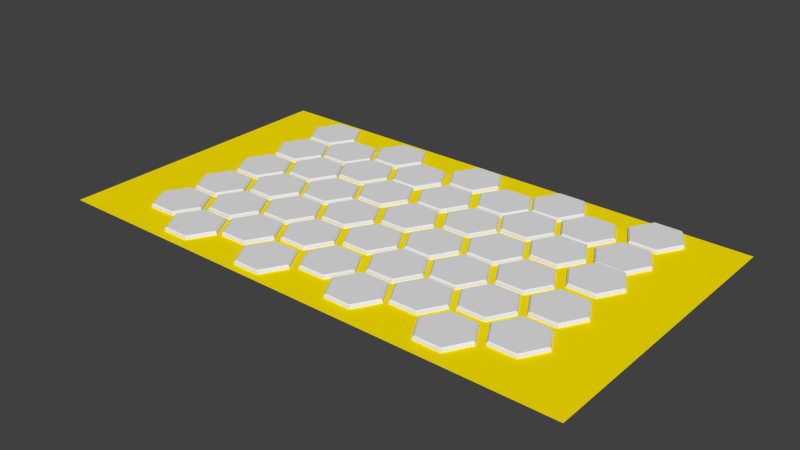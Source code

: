 # Source: Hexagon.blend  (saved by Blender 2.74.0; exported with 4.5.12 LTS)
import bpy
from mathutils import Matrix  # noqa: F401  (used for matrix-valued properties, if any)

bpy.ops.wm.read_factory_settings(use_empty=True)
scene = bpy.context.scene
scene.name = 'Scene'

# ---- collections
col_collection_1 = bpy.data.collections.new('Collection 1'); scene.collection.children.link(col_collection_1)

# ---- materials (node trees are filled in below, after node groups)
mat_material = bpy.data.materials.new('Material')
mat_material.alpha_threshold = 0.0
mat_material.use_transparent_shadow = False
mat_material.diffuse_color = (1.0, 0.8027, 0.0, 1.0)
mat_material.roughness = 0.5

# ---- material node trees

# ---- world
world_world = bpy.data.worlds.new('World'); scene.world = world_world
world_world.color = (0.05088, 0.05088, 0.05088)
world_world.use_sun_shadow = False
world_world.sun_shadow_jitter_overblur = 0.0
world_world.cycles.sampling_method = 'MANUAL'
world_world.cycles.sample_map_resolution = 256

# ---- meshes
me_plane_057 = bpy.data.meshes.new('Plane.057')
me_plane_057.from_pydata([(-1.0, -1.0, 0.0), (1.0, -1.0, 0.0), (-1.0, 1.0, 0.0), (1.0, 1.0, 0.0)], [], [(0, 1, 3, 2)])
me_plane_057.materials.append(mat_material)
me_plane_057.use_remesh_preserve_volume = False
me_plane_057.use_remesh_preserve_attributes = False
me_plane_057.use_mirror_vertex_groups = False
me_plane_057.update()
me_plane_055 = bpy.data.meshes.new('Plane.055')
me_plane_055.from_pydata([(0.75, -1.3, -4.441e-15), (-0.75, -1.3, 4.441e-15), (0.75, 1.3, -4.441e-15), (1.5, -6.845e-15, -8.882e-15), (-0.75, 1.3, 4.441e-15), (-1.5, 6.845e-15, 8.882e-15), (0.75, -1.3, -4.441e-15), (-0.75, -1.3, 4.441e-15), (0.75, 1.3, -4.441e-15), (1.5, -6.845e-15, -8.882e-15), (-0.75, 1.3, 4.441e-15), (-1.5, 6.845e-15, 8.882e-15), (1.406, 4.098e-08, 0.2047), (1.5, 2.588e-08, 0.1231), (0.75, -1.3, 0.1231), (0.7028, -1.218, 0.2047), (-0.75, -1.3, 0.1231), (-0.7028, -1.218, 0.2047), (-1.5, 2.588e-08, 0.1231), (-1.406, 4.843e-08, 0.2047), (0.7028, 1.218, 0.2047), (0.75, 1.3, 0.1231), (-0.7028, 1.218, 0.2047), (-0.75, 1.3, 0.1231)], [], [(0, 3, 2, 4, 5, 1), (6, 7, 11, 10, 8, 9), (9, 8, 21, 13), (8, 10, 23, 21), (7, 6, 14, 16), (10, 11, 18, 23), (11, 7, 16, 18), (15, 12, 20, 22, 19, 17), (12, 15, 14, 13), (16, 14, 15, 17), (18, 16, 17, 19), (13, 21, 20, 12), (22, 20, 21, 23), (19, 22, 23, 18), (6, 9, 13, 14)])
me_plane_055.use_remesh_preserve_volume = False
me_plane_055.use_remesh_preserve_attributes = False
me_plane_055.use_mirror_vertex_groups = False
me_plane_055.update()
me_plane_053 = bpy.data.meshes.new('Plane.053')
me_plane_053.from_pydata([(0.75, -1.3, -4.441e-15), (-0.75, -1.3, 4.441e-15), (0.75, 1.3, -4.441e-15), (1.5, -6.845e-15, -8.882e-15), (-0.75, 1.3, 4.441e-15), (-1.5, 6.845e-15, 8.882e-15), (0.75, -1.3, -4.441e-15), (-0.75, -1.3, 4.441e-15), (0.75, 1.3, -4.441e-15), (1.5, -6.845e-15, -8.882e-15), (-0.75, 1.3, 4.441e-15), (-1.5, 6.845e-15, 8.882e-15), (1.406, 4.098e-08, 0.2047), (1.5, 2.588e-08, 0.1231), (0.75, -1.3, 0.1231), (0.7028, -1.218, 0.2047), (-0.75, -1.3, 0.1231), (-0.7028, -1.218, 0.2047), (-1.5, 2.588e-08, 0.1231), (-1.406, 4.843e-08, 0.2047), (0.7028, 1.218, 0.2047), (0.75, 1.3, 0.1231), (-0.7028, 1.218, 0.2047), (-0.75, 1.3, 0.1231)], [], [(0, 3, 2, 4, 5, 1), (6, 7, 11, 10, 8, 9), (9, 8, 21, 13), (8, 10, 23, 21), (7, 6, 14, 16), (10, 11, 18, 23), (11, 7, 16, 18), (15, 12, 20, 22, 19, 17), (12, 15, 14, 13), (16, 14, 15, 17), (18, 16, 17, 19), (13, 21, 20, 12), (22, 20, 21, 23), (19, 22, 23, 18), (6, 9, 13, 14)])
me_plane_053.use_remesh_preserve_volume = False
me_plane_053.use_remesh_preserve_attributes = False
me_plane_053.use_mirror_vertex_groups = False
me_plane_053.update()
me_plane_052 = bpy.data.meshes.new('Plane.052')
me_plane_052.from_pydata([(0.75, -1.3, -4.441e-15), (-0.75, -1.3, 4.441e-15), (0.75, 1.3, -4.441e-15), (1.5, -6.845e-15, -8.882e-15), (-0.75, 1.3, 4.441e-15), (-1.5, 6.845e-15, 8.882e-15), (0.75, -1.3, -4.441e-15), (-0.75, -1.3, 4.441e-15), (0.75, 1.3, -4.441e-15), (1.5, -6.845e-15, -8.882e-15), (-0.75, 1.3, 4.441e-15), (-1.5, 6.845e-15, 8.882e-15), (1.406, 4.098e-08, 0.2047), (1.5, 2.588e-08, 0.1231), (0.75, -1.3, 0.1231), (0.7028, -1.218, 0.2047), (-0.75, -1.3, 0.1231), (-0.7028, -1.218, 0.2047), (-1.5, 2.588e-08, 0.1231), (-1.406, 4.843e-08, 0.2047), (0.7028, 1.218, 0.2047), (0.75, 1.3, 0.1231), (-0.7028, 1.218, 0.2047), (-0.75, 1.3, 0.1231)], [], [(0, 3, 2, 4, 5, 1), (6, 7, 11, 10, 8, 9), (9, 8, 21, 13), (8, 10, 23, 21), (7, 6, 14, 16), (10, 11, 18, 23), (11, 7, 16, 18), (15, 12, 20, 22, 19, 17), (12, 15, 14, 13), (16, 14, 15, 17), (18, 16, 17, 19), (13, 21, 20, 12), (22, 20, 21, 23), (19, 22, 23, 18), (6, 9, 13, 14)])
me_plane_052.use_remesh_preserve_volume = False
me_plane_052.use_remesh_preserve_attributes = False
me_plane_052.use_mirror_vertex_groups = False
me_plane_052.update()
me_plane_051 = bpy.data.meshes.new('Plane.051')
me_plane_051.from_pydata([(0.75, -1.3, -4.441e-15), (-0.75, -1.3, 4.441e-15), (0.75, 1.3, -4.441e-15), (1.5, -6.845e-15, -8.882e-15), (-0.75, 1.3, 4.441e-15), (-1.5, 6.845e-15, 8.882e-15), (0.75, -1.3, -4.441e-15), (-0.75, -1.3, 4.441e-15), (0.75, 1.3, -4.441e-15), (1.5, -6.845e-15, -8.882e-15), (-0.75, 1.3, 4.441e-15), (-1.5, 6.845e-15, 8.882e-15), (1.406, 4.098e-08, 0.2047), (1.5, 2.588e-08, 0.1231), (0.75, -1.3, 0.1231), (0.7028, -1.218, 0.2047), (-0.75, -1.3, 0.1231), (-0.7028, -1.218, 0.2047), (-1.5, 2.588e-08, 0.1231), (-1.406, 4.843e-08, 0.2047), (0.7028, 1.218, 0.2047), (0.75, 1.3, 0.1231), (-0.7028, 1.218, 0.2047), (-0.75, 1.3, 0.1231)], [], [(0, 3, 2, 4, 5, 1), (6, 7, 11, 10, 8, 9), (9, 8, 21, 13), (8, 10, 23, 21), (7, 6, 14, 16), (10, 11, 18, 23), (11, 7, 16, 18), (15, 12, 20, 22, 19, 17), (12, 15, 14, 13), (16, 14, 15, 17), (18, 16, 17, 19), (13, 21, 20, 12), (22, 20, 21, 23), (19, 22, 23, 18), (6, 9, 13, 14)])
me_plane_051.use_remesh_preserve_volume = False
me_plane_051.use_remesh_preserve_attributes = False
me_plane_051.use_mirror_vertex_groups = False
me_plane_051.update()
me_plane_050 = bpy.data.meshes.new('Plane.050')
me_plane_050.from_pydata([(0.75, -1.3, -4.441e-15), (-0.75, -1.3, 4.441e-15), (0.75, 1.3, -4.441e-15), (1.5, -6.845e-15, -8.882e-15), (-0.75, 1.3, 4.441e-15), (-1.5, 6.845e-15, 8.882e-15), (0.75, -1.3, -4.441e-15), (-0.75, -1.3, 4.441e-15), (0.75, 1.3, -4.441e-15), (1.5, -6.845e-15, -8.882e-15), (-0.75, 1.3, 4.441e-15), (-1.5, 6.845e-15, 8.882e-15), (1.406, 4.098e-08, 0.2047), (1.5, 2.588e-08, 0.1231), (0.75, -1.3, 0.1231), (0.7028, -1.218, 0.2047), (-0.75, -1.3, 0.1231), (-0.7028, -1.218, 0.2047), (-1.5, 2.588e-08, 0.1231), (-1.406, 4.843e-08, 0.2047), (0.7028, 1.218, 0.2047), (0.75, 1.3, 0.1231), (-0.7028, 1.218, 0.2047), (-0.75, 1.3, 0.1231)], [], [(0, 3, 2, 4, 5, 1), (6, 7, 11, 10, 8, 9), (9, 8, 21, 13), (8, 10, 23, 21), (7, 6, 14, 16), (10, 11, 18, 23), (11, 7, 16, 18), (15, 12, 20, 22, 19, 17), (12, 15, 14, 13), (16, 14, 15, 17), (18, 16, 17, 19), (13, 21, 20, 12), (22, 20, 21, 23), (19, 22, 23, 18), (6, 9, 13, 14)])
me_plane_050.use_remesh_preserve_volume = False
me_plane_050.use_remesh_preserve_attributes = False
me_plane_050.use_mirror_vertex_groups = False
me_plane_050.update()
me_plane_048 = bpy.data.meshes.new('Plane.048')
me_plane_048.from_pydata([(0.75, -1.3, -4.441e-15), (-0.75, -1.3, 4.441e-15), (0.75, 1.3, -4.441e-15), (1.5, -6.845e-15, -8.882e-15), (-0.75, 1.3, 4.441e-15), (-1.5, 6.845e-15, 8.882e-15), (0.75, -1.3, -4.441e-15), (-0.75, -1.3, 4.441e-15), (0.75, 1.3, -4.441e-15), (1.5, -6.845e-15, -8.882e-15), (-0.75, 1.3, 4.441e-15), (-1.5, 6.845e-15, 8.882e-15), (1.406, 4.098e-08, 0.2047), (1.5, 2.588e-08, 0.1231), (0.75, -1.3, 0.1231), (0.7028, -1.218, 0.2047), (-0.75, -1.3, 0.1231), (-0.7028, -1.218, 0.2047), (-1.5, 2.588e-08, 0.1231), (-1.406, 4.843e-08, 0.2047), (0.7028, 1.218, 0.2047), (0.75, 1.3, 0.1231), (-0.7028, 1.218, 0.2047), (-0.75, 1.3, 0.1231)], [], [(0, 3, 2, 4, 5, 1), (6, 7, 11, 10, 8, 9), (9, 8, 21, 13), (8, 10, 23, 21), (7, 6, 14, 16), (10, 11, 18, 23), (11, 7, 16, 18), (15, 12, 20, 22, 19, 17), (12, 15, 14, 13), (16, 14, 15, 17), (18, 16, 17, 19), (13, 21, 20, 12), (22, 20, 21, 23), (19, 22, 23, 18), (6, 9, 13, 14)])
me_plane_048.use_remesh_preserve_volume = False
me_plane_048.use_remesh_preserve_attributes = False
me_plane_048.use_mirror_vertex_groups = False
me_plane_048.update()
me_plane_047 = bpy.data.meshes.new('Plane.047')
me_plane_047.from_pydata([(0.75, -1.3, -4.441e-15), (-0.75, -1.3, 4.441e-15), (0.75, 1.3, -4.441e-15), (1.5, -6.845e-15, -8.882e-15), (-0.75, 1.3, 4.441e-15), (-1.5, 6.845e-15, 8.882e-15), (0.75, -1.3, -4.441e-15), (-0.75, -1.3, 4.441e-15), (0.75, 1.3, -4.441e-15), (1.5, -6.845e-15, -8.882e-15), (-0.75, 1.3, 4.441e-15), (-1.5, 6.845e-15, 8.882e-15), (1.406, 4.098e-08, 0.2047), (1.5, 2.588e-08, 0.1231), (0.75, -1.3, 0.1231), (0.7028, -1.218, 0.2047), (-0.75, -1.3, 0.1231), (-0.7028, -1.218, 0.2047), (-1.5, 2.588e-08, 0.1231), (-1.406, 4.843e-08, 0.2047), (0.7028, 1.218, 0.2047), (0.75, 1.3, 0.1231), (-0.7028, 1.218, 0.2047), (-0.75, 1.3, 0.1231)], [], [(0, 3, 2, 4, 5, 1), (6, 7, 11, 10, 8, 9), (9, 8, 21, 13), (8, 10, 23, 21), (7, 6, 14, 16), (10, 11, 18, 23), (11, 7, 16, 18), (15, 12, 20, 22, 19, 17), (12, 15, 14, 13), (16, 14, 15, 17), (18, 16, 17, 19), (13, 21, 20, 12), (22, 20, 21, 23), (19, 22, 23, 18), (6, 9, 13, 14)])
me_plane_047.use_remesh_preserve_volume = False
me_plane_047.use_remesh_preserve_attributes = False
me_plane_047.use_mirror_vertex_groups = False
me_plane_047.update()
me_plane_046 = bpy.data.meshes.new('Plane.046')
me_plane_046.from_pydata([(0.75, -1.3, -4.441e-15), (-0.75, -1.3, 4.441e-15), (0.75, 1.3, -4.441e-15), (1.5, -6.845e-15, -8.882e-15), (-0.75, 1.3, 4.441e-15), (-1.5, 6.845e-15, 8.882e-15), (0.75, -1.3, -4.441e-15), (-0.75, -1.3, 4.441e-15), (0.75, 1.3, -4.441e-15), (1.5, -6.845e-15, -8.882e-15), (-0.75, 1.3, 4.441e-15), (-1.5, 6.845e-15, 8.882e-15), (1.406, 4.098e-08, 0.2047), (1.5, 2.588e-08, 0.1231), (0.75, -1.3, 0.1231), (0.7028, -1.218, 0.2047), (-0.75, -1.3, 0.1231), (-0.7028, -1.218, 0.2047), (-1.5, 2.588e-08, 0.1231), (-1.406, 4.843e-08, 0.2047), (0.7028, 1.218, 0.2047), (0.75, 1.3, 0.1231), (-0.7028, 1.218, 0.2047), (-0.75, 1.3, 0.1231)], [], [(0, 3, 2, 4, 5, 1), (6, 7, 11, 10, 8, 9), (9, 8, 21, 13), (8, 10, 23, 21), (7, 6, 14, 16), (10, 11, 18, 23), (11, 7, 16, 18), (15, 12, 20, 22, 19, 17), (12, 15, 14, 13), (16, 14, 15, 17), (18, 16, 17, 19), (13, 21, 20, 12), (22, 20, 21, 23), (19, 22, 23, 18), (6, 9, 13, 14)])
me_plane_046.use_remesh_preserve_volume = False
me_plane_046.use_remesh_preserve_attributes = False
me_plane_046.use_mirror_vertex_groups = False
me_plane_046.update()
me_plane_045 = bpy.data.meshes.new('Plane.045')
me_plane_045.from_pydata([(0.75, -1.3, -4.441e-15), (-0.75, -1.3, 4.441e-15), (0.75, 1.3, -4.441e-15), (1.5, -6.845e-15, -8.882e-15), (-0.75, 1.3, 4.441e-15), (-1.5, 6.845e-15, 8.882e-15), (0.75, -1.3, -4.441e-15), (-0.75, -1.3, 4.441e-15), (0.75, 1.3, -4.441e-15), (1.5, -6.845e-15, -8.882e-15), (-0.75, 1.3, 4.441e-15), (-1.5, 6.845e-15, 8.882e-15), (1.406, 4.098e-08, 0.2047), (1.5, 2.588e-08, 0.1231), (0.75, -1.3, 0.1231), (0.7028, -1.218, 0.2047), (-0.75, -1.3, 0.1231), (-0.7028, -1.218, 0.2047), (-1.5, 2.588e-08, 0.1231), (-1.406, 4.843e-08, 0.2047), (0.7028, 1.218, 0.2047), (0.75, 1.3, 0.1231), (-0.7028, 1.218, 0.2047), (-0.75, 1.3, 0.1231)], [], [(0, 3, 2, 4, 5, 1), (6, 7, 11, 10, 8, 9), (9, 8, 21, 13), (8, 10, 23, 21), (7, 6, 14, 16), (10, 11, 18, 23), (11, 7, 16, 18), (15, 12, 20, 22, 19, 17), (12, 15, 14, 13), (16, 14, 15, 17), (18, 16, 17, 19), (13, 21, 20, 12), (22, 20, 21, 23), (19, 22, 23, 18), (6, 9, 13, 14)])
me_plane_045.use_remesh_preserve_volume = False
me_plane_045.use_remesh_preserve_attributes = False
me_plane_045.use_mirror_vertex_groups = False
me_plane_045.update()
me_plane_044 = bpy.data.meshes.new('Plane.044')
me_plane_044.from_pydata([(0.75, -1.3, -4.441e-15), (-0.75, -1.3, 4.441e-15), (0.75, 1.3, -4.441e-15), (1.5, -6.845e-15, -8.882e-15), (-0.75, 1.3, 4.441e-15), (-1.5, 6.845e-15, 8.882e-15), (0.75, -1.3, -4.441e-15), (-0.75, -1.3, 4.441e-15), (0.75, 1.3, -4.441e-15), (1.5, -6.845e-15, -8.882e-15), (-0.75, 1.3, 4.441e-15), (-1.5, 6.845e-15, 8.882e-15), (1.406, 4.098e-08, 0.2047), (1.5, 2.588e-08, 0.1231), (0.75, -1.3, 0.1231), (0.7028, -1.218, 0.2047), (-0.75, -1.3, 0.1231), (-0.7028, -1.218, 0.2047), (-1.5, 2.588e-08, 0.1231), (-1.406, 4.843e-08, 0.2047), (0.7028, 1.218, 0.2047), (0.75, 1.3, 0.1231), (-0.7028, 1.218, 0.2047), (-0.75, 1.3, 0.1231)], [], [(0, 3, 2, 4, 5, 1), (6, 7, 11, 10, 8, 9), (9, 8, 21, 13), (8, 10, 23, 21), (7, 6, 14, 16), (10, 11, 18, 23), (11, 7, 16, 18), (15, 12, 20, 22, 19, 17), (12, 15, 14, 13), (16, 14, 15, 17), (18, 16, 17, 19), (13, 21, 20, 12), (22, 20, 21, 23), (19, 22, 23, 18), (6, 9, 13, 14)])
me_plane_044.use_remesh_preserve_volume = False
me_plane_044.use_remesh_preserve_attributes = False
me_plane_044.use_mirror_vertex_groups = False
me_plane_044.update()
me_plane_043 = bpy.data.meshes.new('Plane.043')
me_plane_043.from_pydata([(0.75, -1.3, -4.441e-15), (-0.75, -1.3, 4.441e-15), (0.75, 1.3, -4.441e-15), (1.5, -6.845e-15, -8.882e-15), (-0.75, 1.3, 4.441e-15), (-1.5, 6.845e-15, 8.882e-15), (0.75, -1.3, -4.441e-15), (-0.75, -1.3, 4.441e-15), (0.75, 1.3, -4.441e-15), (1.5, -6.845e-15, -8.882e-15), (-0.75, 1.3, 4.441e-15), (-1.5, 6.845e-15, 8.882e-15), (1.406, 4.098e-08, 0.2047), (1.5, 2.588e-08, 0.1231), (0.75, -1.3, 0.1231), (0.7028, -1.218, 0.2047), (-0.75, -1.3, 0.1231), (-0.7028, -1.218, 0.2047), (-1.5, 2.588e-08, 0.1231), (-1.406, 4.843e-08, 0.2047), (0.7028, 1.218, 0.2047), (0.75, 1.3, 0.1231), (-0.7028, 1.218, 0.2047), (-0.75, 1.3, 0.1231)], [], [(0, 3, 2, 4, 5, 1), (6, 7, 11, 10, 8, 9), (9, 8, 21, 13), (8, 10, 23, 21), (7, 6, 14, 16), (10, 11, 18, 23), (11, 7, 16, 18), (15, 12, 20, 22, 19, 17), (12, 15, 14, 13), (16, 14, 15, 17), (18, 16, 17, 19), (13, 21, 20, 12), (22, 20, 21, 23), (19, 22, 23, 18), (6, 9, 13, 14)])
me_plane_043.use_remesh_preserve_volume = False
me_plane_043.use_remesh_preserve_attributes = False
me_plane_043.use_mirror_vertex_groups = False
me_plane_043.update()
me_plane_042 = bpy.data.meshes.new('Plane.042')
me_plane_042.from_pydata([(0.75, -1.3, -4.441e-15), (-0.75, -1.3, 4.441e-15), (0.75, 1.3, -4.441e-15), (1.5, -6.845e-15, -8.882e-15), (-0.75, 1.3, 4.441e-15), (-1.5, 6.845e-15, 8.882e-15), (0.75, -1.3, -4.441e-15), (-0.75, -1.3, 4.441e-15), (0.75, 1.3, -4.441e-15), (1.5, -6.845e-15, -8.882e-15), (-0.75, 1.3, 4.441e-15), (-1.5, 6.845e-15, 8.882e-15), (1.406, 4.098e-08, 0.2047), (1.5, 2.588e-08, 0.1231), (0.75, -1.3, 0.1231), (0.7028, -1.218, 0.2047), (-0.75, -1.3, 0.1231), (-0.7028, -1.218, 0.2047), (-1.5, 2.588e-08, 0.1231), (-1.406, 4.843e-08, 0.2047), (0.7028, 1.218, 0.2047), (0.75, 1.3, 0.1231), (-0.7028, 1.218, 0.2047), (-0.75, 1.3, 0.1231)], [], [(0, 3, 2, 4, 5, 1), (6, 7, 11, 10, 8, 9), (9, 8, 21, 13), (8, 10, 23, 21), (7, 6, 14, 16), (10, 11, 18, 23), (11, 7, 16, 18), (15, 12, 20, 22, 19, 17), (12, 15, 14, 13), (16, 14, 15, 17), (18, 16, 17, 19), (13, 21, 20, 12), (22, 20, 21, 23), (19, 22, 23, 18), (6, 9, 13, 14)])
me_plane_042.use_remesh_preserve_volume = False
me_plane_042.use_remesh_preserve_attributes = False
me_plane_042.use_mirror_vertex_groups = False
me_plane_042.update()
me_plane_041 = bpy.data.meshes.new('Plane.041')
me_plane_041.from_pydata([(0.75, -1.3, -4.441e-15), (-0.75, -1.3, 4.441e-15), (0.75, 1.3, -4.441e-15), (1.5, -6.845e-15, -8.882e-15), (-0.75, 1.3, 4.441e-15), (-1.5, 6.845e-15, 8.882e-15), (0.75, -1.3, -4.441e-15), (-0.75, -1.3, 4.441e-15), (0.75, 1.3, -4.441e-15), (1.5, -6.845e-15, -8.882e-15), (-0.75, 1.3, 4.441e-15), (-1.5, 6.845e-15, 8.882e-15), (1.406, 4.098e-08, 0.2047), (1.5, 2.588e-08, 0.1231), (0.75, -1.3, 0.1231), (0.7028, -1.218, 0.2047), (-0.75, -1.3, 0.1231), (-0.7028, -1.218, 0.2047), (-1.5, 2.588e-08, 0.1231), (-1.406, 4.843e-08, 0.2047), (0.7028, 1.218, 0.2047), (0.75, 1.3, 0.1231), (-0.7028, 1.218, 0.2047), (-0.75, 1.3, 0.1231)], [], [(0, 3, 2, 4, 5, 1), (6, 7, 11, 10, 8, 9), (9, 8, 21, 13), (8, 10, 23, 21), (7, 6, 14, 16), (10, 11, 18, 23), (11, 7, 16, 18), (15, 12, 20, 22, 19, 17), (12, 15, 14, 13), (16, 14, 15, 17), (18, 16, 17, 19), (13, 21, 20, 12), (22, 20, 21, 23), (19, 22, 23, 18), (6, 9, 13, 14)])
me_plane_041.use_remesh_preserve_volume = False
me_plane_041.use_remesh_preserve_attributes = False
me_plane_041.use_mirror_vertex_groups = False
me_plane_041.update()
me_plane_039 = bpy.data.meshes.new('Plane.039')
me_plane_039.from_pydata([(0.75, -1.3, -4.441e-15), (-0.75, -1.3, 4.441e-15), (0.75, 1.3, -4.441e-15), (1.5, -6.845e-15, -8.882e-15), (-0.75, 1.3, 4.441e-15), (-1.5, 6.845e-15, 8.882e-15), (0.75, -1.3, -4.441e-15), (-0.75, -1.3, 4.441e-15), (0.75, 1.3, -4.441e-15), (1.5, -6.845e-15, -8.882e-15), (-0.75, 1.3, 4.441e-15), (-1.5, 6.845e-15, 8.882e-15), (1.406, 4.098e-08, 0.2047), (1.5, 2.588e-08, 0.1231), (0.75, -1.3, 0.1231), (0.7028, -1.218, 0.2047), (-0.75, -1.3, 0.1231), (-0.7028, -1.218, 0.2047), (-1.5, 2.588e-08, 0.1231), (-1.406, 4.843e-08, 0.2047), (0.7028, 1.218, 0.2047), (0.75, 1.3, 0.1231), (-0.7028, 1.218, 0.2047), (-0.75, 1.3, 0.1231)], [], [(0, 3, 2, 4, 5, 1), (6, 7, 11, 10, 8, 9), (9, 8, 21, 13), (8, 10, 23, 21), (7, 6, 14, 16), (10, 11, 18, 23), (11, 7, 16, 18), (15, 12, 20, 22, 19, 17), (12, 15, 14, 13), (16, 14, 15, 17), (18, 16, 17, 19), (13, 21, 20, 12), (22, 20, 21, 23), (19, 22, 23, 18), (6, 9, 13, 14)])
me_plane_039.use_remesh_preserve_volume = False
me_plane_039.use_remesh_preserve_attributes = False
me_plane_039.use_mirror_vertex_groups = False
me_plane_039.update()
me_plane_038 = bpy.data.meshes.new('Plane.038')
me_plane_038.from_pydata([(0.75, -1.3, -4.441e-15), (-0.75, -1.3, 4.441e-15), (0.75, 1.3, -4.441e-15), (1.5, -6.845e-15, -8.882e-15), (-0.75, 1.3, 4.441e-15), (-1.5, 6.845e-15, 8.882e-15), (0.75, -1.3, -4.441e-15), (-0.75, -1.3, 4.441e-15), (0.75, 1.3, -4.441e-15), (1.5, -6.845e-15, -8.882e-15), (-0.75, 1.3, 4.441e-15), (-1.5, 6.845e-15, 8.882e-15), (1.406, 4.098e-08, 0.2047), (1.5, 2.588e-08, 0.1231), (0.75, -1.3, 0.1231), (0.7028, -1.218, 0.2047), (-0.75, -1.3, 0.1231), (-0.7028, -1.218, 0.2047), (-1.5, 2.588e-08, 0.1231), (-1.406, 4.843e-08, 0.2047), (0.7028, 1.218, 0.2047), (0.75, 1.3, 0.1231), (-0.7028, 1.218, 0.2047), (-0.75, 1.3, 0.1231)], [], [(0, 3, 2, 4, 5, 1), (6, 7, 11, 10, 8, 9), (9, 8, 21, 13), (8, 10, 23, 21), (7, 6, 14, 16), (10, 11, 18, 23), (11, 7, 16, 18), (15, 12, 20, 22, 19, 17), (12, 15, 14, 13), (16, 14, 15, 17), (18, 16, 17, 19), (13, 21, 20, 12), (22, 20, 21, 23), (19, 22, 23, 18), (6, 9, 13, 14)])
me_plane_038.use_remesh_preserve_volume = False
me_plane_038.use_remesh_preserve_attributes = False
me_plane_038.use_mirror_vertex_groups = False
me_plane_038.update()
me_plane_037 = bpy.data.meshes.new('Plane.037')
me_plane_037.from_pydata([(0.75, -1.3, -4.441e-15), (-0.75, -1.3, 4.441e-15), (0.75, 1.3, -4.441e-15), (1.5, -6.845e-15, -8.882e-15), (-0.75, 1.3, 4.441e-15), (-1.5, 6.845e-15, 8.882e-15), (0.75, -1.3, -4.441e-15), (-0.75, -1.3, 4.441e-15), (0.75, 1.3, -4.441e-15), (1.5, -6.845e-15, -8.882e-15), (-0.75, 1.3, 4.441e-15), (-1.5, 6.845e-15, 8.882e-15), (1.406, 4.098e-08, 0.2047), (1.5, 2.588e-08, 0.1231), (0.75, -1.3, 0.1231), (0.7028, -1.218, 0.2047), (-0.75, -1.3, 0.1231), (-0.7028, -1.218, 0.2047), (-1.5, 2.588e-08, 0.1231), (-1.406, 4.843e-08, 0.2047), (0.7028, 1.218, 0.2047), (0.75, 1.3, 0.1231), (-0.7028, 1.218, 0.2047), (-0.75, 1.3, 0.1231)], [], [(0, 3, 2, 4, 5, 1), (6, 7, 11, 10, 8, 9), (9, 8, 21, 13), (8, 10, 23, 21), (7, 6, 14, 16), (10, 11, 18, 23), (11, 7, 16, 18), (15, 12, 20, 22, 19, 17), (12, 15, 14, 13), (16, 14, 15, 17), (18, 16, 17, 19), (13, 21, 20, 12), (22, 20, 21, 23), (19, 22, 23, 18), (6, 9, 13, 14)])
me_plane_037.use_remesh_preserve_volume = False
me_plane_037.use_remesh_preserve_attributes = False
me_plane_037.use_mirror_vertex_groups = False
me_plane_037.update()
me_plane_036 = bpy.data.meshes.new('Plane.036')
me_plane_036.from_pydata([(0.75, -1.3, -4.441e-15), (-0.75, -1.3, 4.441e-15), (0.75, 1.3, -4.441e-15), (1.5, -6.845e-15, -8.882e-15), (-0.75, 1.3, 4.441e-15), (-1.5, 6.845e-15, 8.882e-15), (0.75, -1.3, -4.441e-15), (-0.75, -1.3, 4.441e-15), (0.75, 1.3, -4.441e-15), (1.5, -6.845e-15, -8.882e-15), (-0.75, 1.3, 4.441e-15), (-1.5, 6.845e-15, 8.882e-15), (1.406, 4.098e-08, 0.2047), (1.5, 2.588e-08, 0.1231), (0.75, -1.3, 0.1231), (0.7028, -1.218, 0.2047), (-0.75, -1.3, 0.1231), (-0.7028, -1.218, 0.2047), (-1.5, 2.588e-08, 0.1231), (-1.406, 4.843e-08, 0.2047), (0.7028, 1.218, 0.2047), (0.75, 1.3, 0.1231), (-0.7028, 1.218, 0.2047), (-0.75, 1.3, 0.1231)], [], [(0, 3, 2, 4, 5, 1), (6, 7, 11, 10, 8, 9), (9, 8, 21, 13), (8, 10, 23, 21), (7, 6, 14, 16), (10, 11, 18, 23), (11, 7, 16, 18), (15, 12, 20, 22, 19, 17), (12, 15, 14, 13), (16, 14, 15, 17), (18, 16, 17, 19), (13, 21, 20, 12), (22, 20, 21, 23), (19, 22, 23, 18), (6, 9, 13, 14)])
me_plane_036.use_remesh_preserve_volume = False
me_plane_036.use_remesh_preserve_attributes = False
me_plane_036.use_mirror_vertex_groups = False
me_plane_036.update()
me_plane_034 = bpy.data.meshes.new('Plane.034')
me_plane_034.from_pydata([(0.75, -1.3, -4.441e-15), (-0.75, -1.3, 4.441e-15), (0.75, 1.3, -4.441e-15), (1.5, -6.845e-15, -8.882e-15), (-0.75, 1.3, 4.441e-15), (-1.5, 6.845e-15, 8.882e-15), (0.75, -1.3, -4.441e-15), (-0.75, -1.3, 4.441e-15), (0.75, 1.3, -4.441e-15), (1.5, -6.845e-15, -8.882e-15), (-0.75, 1.3, 4.441e-15), (-1.5, 6.845e-15, 8.882e-15), (1.406, 4.098e-08, 0.2047), (1.5, 2.588e-08, 0.1231), (0.75, -1.3, 0.1231), (0.7028, -1.218, 0.2047), (-0.75, -1.3, 0.1231), (-0.7028, -1.218, 0.2047), (-1.5, 2.588e-08, 0.1231), (-1.406, 4.843e-08, 0.2047), (0.7028, 1.218, 0.2047), (0.75, 1.3, 0.1231), (-0.7028, 1.218, 0.2047), (-0.75, 1.3, 0.1231)], [], [(0, 3, 2, 4, 5, 1), (6, 7, 11, 10, 8, 9), (9, 8, 21, 13), (8, 10, 23, 21), (7, 6, 14, 16), (10, 11, 18, 23), (11, 7, 16, 18), (15, 12, 20, 22, 19, 17), (12, 15, 14, 13), (16, 14, 15, 17), (18, 16, 17, 19), (13, 21, 20, 12), (22, 20, 21, 23), (19, 22, 23, 18), (6, 9, 13, 14)])
me_plane_034.use_remesh_preserve_volume = False
me_plane_034.use_remesh_preserve_attributes = False
me_plane_034.use_mirror_vertex_groups = False
me_plane_034.update()
me_plane_031 = bpy.data.meshes.new('Plane.031')
me_plane_031.from_pydata([(0.75, -1.3, -4.441e-15), (-0.75, -1.3, 4.441e-15), (0.75, 1.3, -4.441e-15), (1.5, -6.845e-15, -8.882e-15), (-0.75, 1.3, 4.441e-15), (-1.5, 6.845e-15, 8.882e-15), (0.75, -1.3, -4.441e-15), (-0.75, -1.3, 4.441e-15), (0.75, 1.3, -4.441e-15), (1.5, -6.845e-15, -8.882e-15), (-0.75, 1.3, 4.441e-15), (-1.5, 6.845e-15, 8.882e-15), (1.406, 4.098e-08, 0.2047), (1.5, 2.588e-08, 0.1231), (0.75, -1.3, 0.1231), (0.7028, -1.218, 0.2047), (-0.75, -1.3, 0.1231), (-0.7028, -1.218, 0.2047), (-1.5, 2.588e-08, 0.1231), (-1.406, 4.843e-08, 0.2047), (0.7028, 1.218, 0.2047), (0.75, 1.3, 0.1231), (-0.7028, 1.218, 0.2047), (-0.75, 1.3, 0.1231)], [], [(0, 3, 2, 4, 5, 1), (6, 7, 11, 10, 8, 9), (9, 8, 21, 13), (8, 10, 23, 21), (7, 6, 14, 16), (10, 11, 18, 23), (11, 7, 16, 18), (15, 12, 20, 22, 19, 17), (12, 15, 14, 13), (16, 14, 15, 17), (18, 16, 17, 19), (13, 21, 20, 12), (22, 20, 21, 23), (19, 22, 23, 18), (6, 9, 13, 14)])
me_plane_031.use_remesh_preserve_volume = False
me_plane_031.use_remesh_preserve_attributes = False
me_plane_031.use_mirror_vertex_groups = False
me_plane_031.update()
me_plane_030 = bpy.data.meshes.new('Plane.030')
me_plane_030.from_pydata([(0.75, -1.3, -4.441e-15), (-0.75, -1.3, 4.441e-15), (0.75, 1.3, -4.441e-15), (1.5, -6.845e-15, -8.882e-15), (-0.75, 1.3, 4.441e-15), (-1.5, 6.845e-15, 8.882e-15), (0.75, -1.3, -4.441e-15), (-0.75, -1.3, 4.441e-15), (0.75, 1.3, -4.441e-15), (1.5, -6.845e-15, -8.882e-15), (-0.75, 1.3, 4.441e-15), (-1.5, 6.845e-15, 8.882e-15), (1.406, 4.098e-08, 0.2047), (1.5, 2.588e-08, 0.1231), (0.75, -1.3, 0.1231), (0.7028, -1.218, 0.2047), (-0.75, -1.3, 0.1231), (-0.7028, -1.218, 0.2047), (-1.5, 2.588e-08, 0.1231), (-1.406, 4.843e-08, 0.2047), (0.7028, 1.218, 0.2047), (0.75, 1.3, 0.1231), (-0.7028, 1.218, 0.2047), (-0.75, 1.3, 0.1231)], [], [(0, 3, 2, 4, 5, 1), (6, 7, 11, 10, 8, 9), (9, 8, 21, 13), (8, 10, 23, 21), (7, 6, 14, 16), (10, 11, 18, 23), (11, 7, 16, 18), (15, 12, 20, 22, 19, 17), (12, 15, 14, 13), (16, 14, 15, 17), (18, 16, 17, 19), (13, 21, 20, 12), (22, 20, 21, 23), (19, 22, 23, 18), (6, 9, 13, 14)])
me_plane_030.use_remesh_preserve_volume = False
me_plane_030.use_remesh_preserve_attributes = False
me_plane_030.use_mirror_vertex_groups = False
me_plane_030.update()
me_plane_029 = bpy.data.meshes.new('Plane.029')
me_plane_029.from_pydata([(0.75, -1.3, -4.441e-15), (-0.75, -1.3, 4.441e-15), (0.75, 1.3, -4.441e-15), (1.5, -6.845e-15, -8.882e-15), (-0.75, 1.3, 4.441e-15), (-1.5, 6.845e-15, 8.882e-15), (0.75, -1.3, -4.441e-15), (-0.75, -1.3, 4.441e-15), (0.75, 1.3, -4.441e-15), (1.5, -6.845e-15, -8.882e-15), (-0.75, 1.3, 4.441e-15), (-1.5, 6.845e-15, 8.882e-15), (1.406, 4.098e-08, 0.2047), (1.5, 2.588e-08, 0.1231), (0.75, -1.3, 0.1231), (0.7028, -1.218, 0.2047), (-0.75, -1.3, 0.1231), (-0.7028, -1.218, 0.2047), (-1.5, 2.588e-08, 0.1231), (-1.406, 4.843e-08, 0.2047), (0.7028, 1.218, 0.2047), (0.75, 1.3, 0.1231), (-0.7028, 1.218, 0.2047), (-0.75, 1.3, 0.1231)], [], [(0, 3, 2, 4, 5, 1), (6, 7, 11, 10, 8, 9), (9, 8, 21, 13), (8, 10, 23, 21), (7, 6, 14, 16), (10, 11, 18, 23), (11, 7, 16, 18), (15, 12, 20, 22, 19, 17), (12, 15, 14, 13), (16, 14, 15, 17), (18, 16, 17, 19), (13, 21, 20, 12), (22, 20, 21, 23), (19, 22, 23, 18), (6, 9, 13, 14)])
me_plane_029.use_remesh_preserve_volume = False
me_plane_029.use_remesh_preserve_attributes = False
me_plane_029.use_mirror_vertex_groups = False
me_plane_029.update()
me_plane_028 = bpy.data.meshes.new('Plane.028')
me_plane_028.from_pydata([(0.75, -1.3, -4.441e-15), (-0.75, -1.3, 4.441e-15), (0.75, 1.3, -4.441e-15), (1.5, -6.845e-15, -8.882e-15), (-0.75, 1.3, 4.441e-15), (-1.5, 6.845e-15, 8.882e-15), (0.75, -1.3, -4.441e-15), (-0.75, -1.3, 4.441e-15), (0.75, 1.3, -4.441e-15), (1.5, -6.845e-15, -8.882e-15), (-0.75, 1.3, 4.441e-15), (-1.5, 6.845e-15, 8.882e-15), (1.406, 4.098e-08, 0.2047), (1.5, 2.588e-08, 0.1231), (0.75, -1.3, 0.1231), (0.7028, -1.218, 0.2047), (-0.75, -1.3, 0.1231), (-0.7028, -1.218, 0.2047), (-1.5, 2.588e-08, 0.1231), (-1.406, 4.843e-08, 0.2047), (0.7028, 1.218, 0.2047), (0.75, 1.3, 0.1231), (-0.7028, 1.218, 0.2047), (-0.75, 1.3, 0.1231)], [], [(0, 3, 2, 4, 5, 1), (6, 7, 11, 10, 8, 9), (9, 8, 21, 13), (8, 10, 23, 21), (7, 6, 14, 16), (10, 11, 18, 23), (11, 7, 16, 18), (15, 12, 20, 22, 19, 17), (12, 15, 14, 13), (16, 14, 15, 17), (18, 16, 17, 19), (13, 21, 20, 12), (22, 20, 21, 23), (19, 22, 23, 18), (6, 9, 13, 14)])
me_plane_028.use_remesh_preserve_volume = False
me_plane_028.use_remesh_preserve_attributes = False
me_plane_028.use_mirror_vertex_groups = False
me_plane_028.update()
me_plane_025 = bpy.data.meshes.new('Plane.025')
me_plane_025.from_pydata([(0.75, -1.3, -4.441e-15), (-0.75, -1.3, 4.441e-15), (0.75, 1.3, -4.441e-15), (1.5, -6.845e-15, -8.882e-15), (-0.75, 1.3, 4.441e-15), (-1.5, 6.845e-15, 8.882e-15), (0.75, -1.3, -4.441e-15), (-0.75, -1.3, 4.441e-15), (0.75, 1.3, -4.441e-15), (1.5, -6.845e-15, -8.882e-15), (-0.75, 1.3, 4.441e-15), (-1.5, 6.845e-15, 8.882e-15), (1.406, 4.098e-08, 0.2047), (1.5, 2.588e-08, 0.1231), (0.75, -1.3, 0.1231), (0.7028, -1.218, 0.2047), (-0.75, -1.3, 0.1231), (-0.7028, -1.218, 0.2047), (-1.5, 2.588e-08, 0.1231), (-1.406, 4.843e-08, 0.2047), (0.7028, 1.218, 0.2047), (0.75, 1.3, 0.1231), (-0.7028, 1.218, 0.2047), (-0.75, 1.3, 0.1231)], [], [(0, 3, 2, 4, 5, 1), (6, 7, 11, 10, 8, 9), (9, 8, 21, 13), (8, 10, 23, 21), (7, 6, 14, 16), (10, 11, 18, 23), (11, 7, 16, 18), (15, 12, 20, 22, 19, 17), (12, 15, 14, 13), (16, 14, 15, 17), (18, 16, 17, 19), (13, 21, 20, 12), (22, 20, 21, 23), (19, 22, 23, 18), (6, 9, 13, 14)])
me_plane_025.use_remesh_preserve_volume = False
me_plane_025.use_remesh_preserve_attributes = False
me_plane_025.use_mirror_vertex_groups = False
me_plane_025.update()
me_plane_024 = bpy.data.meshes.new('Plane.024')
me_plane_024.from_pydata([(0.75, -1.3, -4.441e-15), (-0.75, -1.3, 4.441e-15), (0.75, 1.3, -4.441e-15), (1.5, -6.845e-15, -8.882e-15), (-0.75, 1.3, 4.441e-15), (-1.5, 6.845e-15, 8.882e-15), (0.75, -1.3, -4.441e-15), (-0.75, -1.3, 4.441e-15), (0.75, 1.3, -4.441e-15), (1.5, -6.845e-15, -8.882e-15), (-0.75, 1.3, 4.441e-15), (-1.5, 6.845e-15, 8.882e-15), (1.406, 4.098e-08, 0.2047), (1.5, 2.588e-08, 0.1231), (0.75, -1.3, 0.1231), (0.7028, -1.218, 0.2047), (-0.75, -1.3, 0.1231), (-0.7028, -1.218, 0.2047), (-1.5, 2.588e-08, 0.1231), (-1.406, 4.843e-08, 0.2047), (0.7028, 1.218, 0.2047), (0.75, 1.3, 0.1231), (-0.7028, 1.218, 0.2047), (-0.75, 1.3, 0.1231)], [], [(0, 3, 2, 4, 5, 1), (6, 7, 11, 10, 8, 9), (9, 8, 21, 13), (8, 10, 23, 21), (7, 6, 14, 16), (10, 11, 18, 23), (11, 7, 16, 18), (15, 12, 20, 22, 19, 17), (12, 15, 14, 13), (16, 14, 15, 17), (18, 16, 17, 19), (13, 21, 20, 12), (22, 20, 21, 23), (19, 22, 23, 18), (6, 9, 13, 14)])
me_plane_024.use_remesh_preserve_volume = False
me_plane_024.use_remesh_preserve_attributes = False
me_plane_024.use_mirror_vertex_groups = False
me_plane_024.update()
me_plane_023 = bpy.data.meshes.new('Plane.023')
me_plane_023.from_pydata([(0.75, -1.3, -4.441e-15), (-0.75, -1.3, 4.441e-15), (0.75, 1.3, -4.441e-15), (1.5, -6.845e-15, -8.882e-15), (-0.75, 1.3, 4.441e-15), (-1.5, 6.845e-15, 8.882e-15), (0.75, -1.3, -4.441e-15), (-0.75, -1.3, 4.441e-15), (0.75, 1.3, -4.441e-15), (1.5, -6.845e-15, -8.882e-15), (-0.75, 1.3, 4.441e-15), (-1.5, 6.845e-15, 8.882e-15), (1.406, 4.098e-08, 0.2047), (1.5, 2.588e-08, 0.1231), (0.75, -1.3, 0.1231), (0.7028, -1.218, 0.2047), (-0.75, -1.3, 0.1231), (-0.7028, -1.218, 0.2047), (-1.5, 2.588e-08, 0.1231), (-1.406, 4.843e-08, 0.2047), (0.7028, 1.218, 0.2047), (0.75, 1.3, 0.1231), (-0.7028, 1.218, 0.2047), (-0.75, 1.3, 0.1231)], [], [(0, 3, 2, 4, 5, 1), (6, 7, 11, 10, 8, 9), (9, 8, 21, 13), (8, 10, 23, 21), (7, 6, 14, 16), (10, 11, 18, 23), (11, 7, 16, 18), (15, 12, 20, 22, 19, 17), (12, 15, 14, 13), (16, 14, 15, 17), (18, 16, 17, 19), (13, 21, 20, 12), (22, 20, 21, 23), (19, 22, 23, 18), (6, 9, 13, 14)])
me_plane_023.use_remesh_preserve_volume = False
me_plane_023.use_remesh_preserve_attributes = False
me_plane_023.use_mirror_vertex_groups = False
me_plane_023.update()
me_plane_022 = bpy.data.meshes.new('Plane.022')
me_plane_022.from_pydata([(0.75, -1.3, -4.441e-15), (-0.75, -1.3, 4.441e-15), (0.75, 1.3, -4.441e-15), (1.5, -6.845e-15, -8.882e-15), (-0.75, 1.3, 4.441e-15), (-1.5, 6.845e-15, 8.882e-15), (0.75, -1.3, -4.441e-15), (-0.75, -1.3, 4.441e-15), (0.75, 1.3, -4.441e-15), (1.5, -6.845e-15, -8.882e-15), (-0.75, 1.3, 4.441e-15), (-1.5, 6.845e-15, 8.882e-15), (1.406, 4.098e-08, 0.2047), (1.5, 2.588e-08, 0.1231), (0.75, -1.3, 0.1231), (0.7028, -1.218, 0.2047), (-0.75, -1.3, 0.1231), (-0.7028, -1.218, 0.2047), (-1.5, 2.588e-08, 0.1231), (-1.406, 4.843e-08, 0.2047), (0.7028, 1.218, 0.2047), (0.75, 1.3, 0.1231), (-0.7028, 1.218, 0.2047), (-0.75, 1.3, 0.1231)], [], [(0, 3, 2, 4, 5, 1), (6, 7, 11, 10, 8, 9), (9, 8, 21, 13), (8, 10, 23, 21), (7, 6, 14, 16), (10, 11, 18, 23), (11, 7, 16, 18), (15, 12, 20, 22, 19, 17), (12, 15, 14, 13), (16, 14, 15, 17), (18, 16, 17, 19), (13, 21, 20, 12), (22, 20, 21, 23), (19, 22, 23, 18), (6, 9, 13, 14)])
me_plane_022.use_remesh_preserve_volume = False
me_plane_022.use_remesh_preserve_attributes = False
me_plane_022.use_mirror_vertex_groups = False
me_plane_022.update()
me_plane_021 = bpy.data.meshes.new('Plane.021')
me_plane_021.from_pydata([(0.75, -1.3, -4.441e-15), (-0.75, -1.3, 4.441e-15), (0.75, 1.3, -4.441e-15), (1.5, -6.845e-15, -8.882e-15), (-0.75, 1.3, 4.441e-15), (-1.5, 6.845e-15, 8.882e-15), (0.75, -1.3, -4.441e-15), (-0.75, -1.3, 4.441e-15), (0.75, 1.3, -4.441e-15), (1.5, -6.845e-15, -8.882e-15), (-0.75, 1.3, 4.441e-15), (-1.5, 6.845e-15, 8.882e-15), (1.406, 4.098e-08, 0.2047), (1.5, 2.588e-08, 0.1231), (0.75, -1.3, 0.1231), (0.7028, -1.218, 0.2047), (-0.75, -1.3, 0.1231), (-0.7028, -1.218, 0.2047), (-1.5, 2.588e-08, 0.1231), (-1.406, 4.843e-08, 0.2047), (0.7028, 1.218, 0.2047), (0.75, 1.3, 0.1231), (-0.7028, 1.218, 0.2047), (-0.75, 1.3, 0.1231)], [], [(0, 3, 2, 4, 5, 1), (6, 7, 11, 10, 8, 9), (9, 8, 21, 13), (8, 10, 23, 21), (7, 6, 14, 16), (10, 11, 18, 23), (11, 7, 16, 18), (15, 12, 20, 22, 19, 17), (12, 15, 14, 13), (16, 14, 15, 17), (18, 16, 17, 19), (13, 21, 20, 12), (22, 20, 21, 23), (19, 22, 23, 18), (6, 9, 13, 14)])
me_plane_021.use_remesh_preserve_volume = False
me_plane_021.use_remesh_preserve_attributes = False
me_plane_021.use_mirror_vertex_groups = False
me_plane_021.update()
me_plane_020 = bpy.data.meshes.new('Plane.020')
me_plane_020.from_pydata([(0.75, -1.3, -4.441e-15), (-0.75, -1.3, 4.441e-15), (0.75, 1.3, -4.441e-15), (1.5, -6.845e-15, -8.882e-15), (-0.75, 1.3, 4.441e-15), (-1.5, 6.845e-15, 8.882e-15), (0.75, -1.3, -4.441e-15), (-0.75, -1.3, 4.441e-15), (0.75, 1.3, -4.441e-15), (1.5, -6.845e-15, -8.882e-15), (-0.75, 1.3, 4.441e-15), (-1.5, 6.845e-15, 8.882e-15), (1.406, 4.098e-08, 0.2047), (1.5, 2.588e-08, 0.1231), (0.75, -1.3, 0.1231), (0.7028, -1.218, 0.2047), (-0.75, -1.3, 0.1231), (-0.7028, -1.218, 0.2047), (-1.5, 2.588e-08, 0.1231), (-1.406, 4.843e-08, 0.2047), (0.7028, 1.218, 0.2047), (0.75, 1.3, 0.1231), (-0.7028, 1.218, 0.2047), (-0.75, 1.3, 0.1231)], [], [(0, 3, 2, 4, 5, 1), (6, 7, 11, 10, 8, 9), (9, 8, 21, 13), (8, 10, 23, 21), (7, 6, 14, 16), (10, 11, 18, 23), (11, 7, 16, 18), (15, 12, 20, 22, 19, 17), (12, 15, 14, 13), (16, 14, 15, 17), (18, 16, 17, 19), (13, 21, 20, 12), (22, 20, 21, 23), (19, 22, 23, 18), (6, 9, 13, 14)])
me_plane_020.use_remesh_preserve_volume = False
me_plane_020.use_remesh_preserve_attributes = False
me_plane_020.use_mirror_vertex_groups = False
me_plane_020.update()
me_plane_019 = bpy.data.meshes.new('Plane.019')
me_plane_019.from_pydata([(0.75, -1.3, -4.441e-15), (-0.75, -1.3, 4.441e-15), (0.75, 1.3, -4.441e-15), (1.5, -6.845e-15, -8.882e-15), (-0.75, 1.3, 4.441e-15), (-1.5, 6.845e-15, 8.882e-15), (0.75, -1.3, -4.441e-15), (-0.75, -1.3, 4.441e-15), (0.75, 1.3, -4.441e-15), (1.5, -6.845e-15, -8.882e-15), (-0.75, 1.3, 4.441e-15), (-1.5, 6.845e-15, 8.882e-15), (1.406, 4.098e-08, 0.2047), (1.5, 2.588e-08, 0.1231), (0.75, -1.3, 0.1231), (0.7028, -1.218, 0.2047), (-0.75, -1.3, 0.1231), (-0.7028, -1.218, 0.2047), (-1.5, 2.588e-08, 0.1231), (-1.406, 4.843e-08, 0.2047), (0.7028, 1.218, 0.2047), (0.75, 1.3, 0.1231), (-0.7028, 1.218, 0.2047), (-0.75, 1.3, 0.1231)], [], [(0, 3, 2, 4, 5, 1), (6, 7, 11, 10, 8, 9), (9, 8, 21, 13), (8, 10, 23, 21), (7, 6, 14, 16), (10, 11, 18, 23), (11, 7, 16, 18), (15, 12, 20, 22, 19, 17), (12, 15, 14, 13), (16, 14, 15, 17), (18, 16, 17, 19), (13, 21, 20, 12), (22, 20, 21, 23), (19, 22, 23, 18), (6, 9, 13, 14)])
me_plane_019.use_remesh_preserve_volume = False
me_plane_019.use_remesh_preserve_attributes = False
me_plane_019.use_mirror_vertex_groups = False
me_plane_019.update()
me_plane_018 = bpy.data.meshes.new('Plane.018')
me_plane_018.from_pydata([(0.75, -1.3, -4.441e-15), (-0.75, -1.3, 4.441e-15), (0.75, 1.3, -4.441e-15), (1.5, -6.845e-15, -8.882e-15), (-0.75, 1.3, 4.441e-15), (-1.5, 6.845e-15, 8.882e-15), (0.75, -1.3, -4.441e-15), (-0.75, -1.3, 4.441e-15), (0.75, 1.3, -4.441e-15), (1.5, -6.845e-15, -8.882e-15), (-0.75, 1.3, 4.441e-15), (-1.5, 6.845e-15, 8.882e-15), (1.406, 4.098e-08, 0.2047), (1.5, 2.588e-08, 0.1231), (0.75, -1.3, 0.1231), (0.7028, -1.218, 0.2047), (-0.75, -1.3, 0.1231), (-0.7028, -1.218, 0.2047), (-1.5, 2.588e-08, 0.1231), (-1.406, 4.843e-08, 0.2047), (0.7028, 1.218, 0.2047), (0.75, 1.3, 0.1231), (-0.7028, 1.218, 0.2047), (-0.75, 1.3, 0.1231)], [], [(0, 3, 2, 4, 5, 1), (6, 7, 11, 10, 8, 9), (9, 8, 21, 13), (8, 10, 23, 21), (7, 6, 14, 16), (10, 11, 18, 23), (11, 7, 16, 18), (15, 12, 20, 22, 19, 17), (12, 15, 14, 13), (16, 14, 15, 17), (18, 16, 17, 19), (13, 21, 20, 12), (22, 20, 21, 23), (19, 22, 23, 18), (6, 9, 13, 14)])
me_plane_018.use_remesh_preserve_volume = False
me_plane_018.use_remesh_preserve_attributes = False
me_plane_018.use_mirror_vertex_groups = False
me_plane_018.update()
me_plane_017 = bpy.data.meshes.new('Plane.017')
me_plane_017.from_pydata([(0.75, -1.3, -4.441e-15), (-0.75, -1.3, 4.441e-15), (0.75, 1.3, -4.441e-15), (1.5, -6.845e-15, -8.882e-15), (-0.75, 1.3, 4.441e-15), (-1.5, 6.845e-15, 8.882e-15), (0.75, -1.3, -4.441e-15), (-0.75, -1.3, 4.441e-15), (0.75, 1.3, -4.441e-15), (1.5, -6.845e-15, -8.882e-15), (-0.75, 1.3, 4.441e-15), (-1.5, 6.845e-15, 8.882e-15), (1.406, 4.098e-08, 0.2047), (1.5, 2.588e-08, 0.1231), (0.75, -1.3, 0.1231), (0.7028, -1.218, 0.2047), (-0.75, -1.3, 0.1231), (-0.7028, -1.218, 0.2047), (-1.5, 2.588e-08, 0.1231), (-1.406, 4.843e-08, 0.2047), (0.7028, 1.218, 0.2047), (0.75, 1.3, 0.1231), (-0.7028, 1.218, 0.2047), (-0.75, 1.3, 0.1231)], [], [(0, 3, 2, 4, 5, 1), (6, 7, 11, 10, 8, 9), (9, 8, 21, 13), (8, 10, 23, 21), (7, 6, 14, 16), (10, 11, 18, 23), (11, 7, 16, 18), (15, 12, 20, 22, 19, 17), (12, 15, 14, 13), (16, 14, 15, 17), (18, 16, 17, 19), (13, 21, 20, 12), (22, 20, 21, 23), (19, 22, 23, 18), (6, 9, 13, 14)])
me_plane_017.use_remesh_preserve_volume = False
me_plane_017.use_remesh_preserve_attributes = False
me_plane_017.use_mirror_vertex_groups = False
me_plane_017.update()
me_plane_016 = bpy.data.meshes.new('Plane.016')
me_plane_016.from_pydata([(0.75, -1.3, -4.441e-15), (-0.75, -1.3, 4.441e-15), (0.75, 1.3, -4.441e-15), (1.5, -6.845e-15, -8.882e-15), (-0.75, 1.3, 4.441e-15), (-1.5, 6.845e-15, 8.882e-15), (0.75, -1.3, -4.441e-15), (-0.75, -1.3, 4.441e-15), (0.75, 1.3, -4.441e-15), (1.5, -6.845e-15, -8.882e-15), (-0.75, 1.3, 4.441e-15), (-1.5, 6.845e-15, 8.882e-15), (1.406, 4.098e-08, 0.2047), (1.5, 2.588e-08, 0.1231), (0.75, -1.3, 0.1231), (0.7028, -1.218, 0.2047), (-0.75, -1.3, 0.1231), (-0.7028, -1.218, 0.2047), (-1.5, 2.588e-08, 0.1231), (-1.406, 4.843e-08, 0.2047), (0.7028, 1.218, 0.2047), (0.75, 1.3, 0.1231), (-0.7028, 1.218, 0.2047), (-0.75, 1.3, 0.1231)], [], [(0, 3, 2, 4, 5, 1), (6, 7, 11, 10, 8, 9), (9, 8, 21, 13), (8, 10, 23, 21), (7, 6, 14, 16), (10, 11, 18, 23), (11, 7, 16, 18), (15, 12, 20, 22, 19, 17), (12, 15, 14, 13), (16, 14, 15, 17), (18, 16, 17, 19), (13, 21, 20, 12), (22, 20, 21, 23), (19, 22, 23, 18), (6, 9, 13, 14)])
me_plane_016.use_remesh_preserve_volume = False
me_plane_016.use_remesh_preserve_attributes = False
me_plane_016.use_mirror_vertex_groups = False
me_plane_016.update()
me_plane_015 = bpy.data.meshes.new('Plane.015')
me_plane_015.from_pydata([(0.75, -1.3, -4.441e-15), (-0.75, -1.3, 4.441e-15), (0.75, 1.3, -4.441e-15), (1.5, -6.845e-15, -8.882e-15), (-0.75, 1.3, 4.441e-15), (-1.5, 6.845e-15, 8.882e-15), (0.75, -1.3, -4.441e-15), (-0.75, -1.3, 4.441e-15), (0.75, 1.3, -4.441e-15), (1.5, -6.845e-15, -8.882e-15), (-0.75, 1.3, 4.441e-15), (-1.5, 6.845e-15, 8.882e-15), (1.406, 4.098e-08, 0.2047), (1.5, 2.588e-08, 0.1231), (0.75, -1.3, 0.1231), (0.7028, -1.218, 0.2047), (-0.75, -1.3, 0.1231), (-0.7028, -1.218, 0.2047), (-1.5, 2.588e-08, 0.1231), (-1.406, 4.843e-08, 0.2047), (0.7028, 1.218, 0.2047), (0.75, 1.3, 0.1231), (-0.7028, 1.218, 0.2047), (-0.75, 1.3, 0.1231)], [], [(0, 3, 2, 4, 5, 1), (6, 7, 11, 10, 8, 9), (9, 8, 21, 13), (8, 10, 23, 21), (7, 6, 14, 16), (10, 11, 18, 23), (11, 7, 16, 18), (15, 12, 20, 22, 19, 17), (12, 15, 14, 13), (16, 14, 15, 17), (18, 16, 17, 19), (13, 21, 20, 12), (22, 20, 21, 23), (19, 22, 23, 18), (6, 9, 13, 14)])
me_plane_015.use_remesh_preserve_volume = False
me_plane_015.use_remesh_preserve_attributes = False
me_plane_015.use_mirror_vertex_groups = False
me_plane_015.update()
me_plane_014 = bpy.data.meshes.new('Plane.014')
me_plane_014.from_pydata([(0.75, -1.3, -4.441e-15), (-0.75, -1.3, 4.441e-15), (0.75, 1.3, -4.441e-15), (1.5, -6.845e-15, -8.882e-15), (-0.75, 1.3, 4.441e-15), (-1.5, 6.845e-15, 8.882e-15), (0.75, -1.3, -4.441e-15), (-0.75, -1.3, 4.441e-15), (0.75, 1.3, -4.441e-15), (1.5, -6.845e-15, -8.882e-15), (-0.75, 1.3, 4.441e-15), (-1.5, 6.845e-15, 8.882e-15), (1.406, 4.098e-08, 0.2047), (1.5, 2.588e-08, 0.1231), (0.75, -1.3, 0.1231), (0.7028, -1.218, 0.2047), (-0.75, -1.3, 0.1231), (-0.7028, -1.218, 0.2047), (-1.5, 2.588e-08, 0.1231), (-1.406, 4.843e-08, 0.2047), (0.7028, 1.218, 0.2047), (0.75, 1.3, 0.1231), (-0.7028, 1.218, 0.2047), (-0.75, 1.3, 0.1231)], [], [(0, 3, 2, 4, 5, 1), (6, 7, 11, 10, 8, 9), (9, 8, 21, 13), (8, 10, 23, 21), (7, 6, 14, 16), (10, 11, 18, 23), (11, 7, 16, 18), (15, 12, 20, 22, 19, 17), (12, 15, 14, 13), (16, 14, 15, 17), (18, 16, 17, 19), (13, 21, 20, 12), (22, 20, 21, 23), (19, 22, 23, 18), (6, 9, 13, 14)])
me_plane_014.use_remesh_preserve_volume = False
me_plane_014.use_remesh_preserve_attributes = False
me_plane_014.use_mirror_vertex_groups = False
me_plane_014.update()
me_plane_013 = bpy.data.meshes.new('Plane.013')
me_plane_013.from_pydata([(0.75, -1.3, -4.441e-15), (-0.75, -1.3, 4.441e-15), (0.75, 1.3, -4.441e-15), (1.5, -6.845e-15, -8.882e-15), (-0.75, 1.3, 4.441e-15), (-1.5, 6.845e-15, 8.882e-15), (0.75, -1.3, -4.441e-15), (-0.75, -1.3, 4.441e-15), (0.75, 1.3, -4.441e-15), (1.5, -6.845e-15, -8.882e-15), (-0.75, 1.3, 4.441e-15), (-1.5, 6.845e-15, 8.882e-15), (1.406, 4.098e-08, 0.2047), (1.5, 2.588e-08, 0.1231), (0.75, -1.3, 0.1231), (0.7028, -1.218, 0.2047), (-0.75, -1.3, 0.1231), (-0.7028, -1.218, 0.2047), (-1.5, 2.588e-08, 0.1231), (-1.406, 4.843e-08, 0.2047), (0.7028, 1.218, 0.2047), (0.75, 1.3, 0.1231), (-0.7028, 1.218, 0.2047), (-0.75, 1.3, 0.1231)], [], [(0, 3, 2, 4, 5, 1), (6, 7, 11, 10, 8, 9), (9, 8, 21, 13), (8, 10, 23, 21), (7, 6, 14, 16), (10, 11, 18, 23), (11, 7, 16, 18), (15, 12, 20, 22, 19, 17), (12, 15, 14, 13), (16, 14, 15, 17), (18, 16, 17, 19), (13, 21, 20, 12), (22, 20, 21, 23), (19, 22, 23, 18), (6, 9, 13, 14)])
me_plane_013.use_remesh_preserve_volume = False
me_plane_013.use_remesh_preserve_attributes = False
me_plane_013.use_mirror_vertex_groups = False
me_plane_013.update()
me_plane_012 = bpy.data.meshes.new('Plane.012')
me_plane_012.from_pydata([(0.75, -1.3, -4.441e-15), (-0.75, -1.3, 4.441e-15), (0.75, 1.3, -4.441e-15), (1.5, -6.845e-15, -8.882e-15), (-0.75, 1.3, 4.441e-15), (-1.5, 6.845e-15, 8.882e-15), (0.75, -1.3, -4.441e-15), (-0.75, -1.3, 4.441e-15), (0.75, 1.3, -4.441e-15), (1.5, -6.845e-15, -8.882e-15), (-0.75, 1.3, 4.441e-15), (-1.5, 6.845e-15, 8.882e-15), (1.406, 4.098e-08, 0.2047), (1.5, 2.588e-08, 0.1231), (0.75, -1.3, 0.1231), (0.7028, -1.218, 0.2047), (-0.75, -1.3, 0.1231), (-0.7028, -1.218, 0.2047), (-1.5, 2.588e-08, 0.1231), (-1.406, 4.843e-08, 0.2047), (0.7028, 1.218, 0.2047), (0.75, 1.3, 0.1231), (-0.7028, 1.218, 0.2047), (-0.75, 1.3, 0.1231)], [], [(0, 3, 2, 4, 5, 1), (6, 7, 11, 10, 8, 9), (9, 8, 21, 13), (8, 10, 23, 21), (7, 6, 14, 16), (10, 11, 18, 23), (11, 7, 16, 18), (15, 12, 20, 22, 19, 17), (12, 15, 14, 13), (16, 14, 15, 17), (18, 16, 17, 19), (13, 21, 20, 12), (22, 20, 21, 23), (19, 22, 23, 18), (6, 9, 13, 14)])
me_plane_012.use_remesh_preserve_volume = False
me_plane_012.use_remesh_preserve_attributes = False
me_plane_012.use_mirror_vertex_groups = False
me_plane_012.update()
me_plane_011 = bpy.data.meshes.new('Plane.011')
me_plane_011.from_pydata([(0.75, -1.3, -4.441e-15), (-0.75, -1.3, 4.441e-15), (0.75, 1.3, -4.441e-15), (1.5, -6.845e-15, -8.882e-15), (-0.75, 1.3, 4.441e-15), (-1.5, 6.845e-15, 8.882e-15), (0.75, -1.3, -4.441e-15), (-0.75, -1.3, 4.441e-15), (0.75, 1.3, -4.441e-15), (1.5, -6.845e-15, -8.882e-15), (-0.75, 1.3, 4.441e-15), (-1.5, 6.845e-15, 8.882e-15), (1.406, 4.098e-08, 0.2047), (1.5, 2.588e-08, 0.1231), (0.75, -1.3, 0.1231), (0.7028, -1.218, 0.2047), (-0.75, -1.3, 0.1231), (-0.7028, -1.218, 0.2047), (-1.5, 2.588e-08, 0.1231), (-1.406, 4.843e-08, 0.2047), (0.7028, 1.218, 0.2047), (0.75, 1.3, 0.1231), (-0.7028, 1.218, 0.2047), (-0.75, 1.3, 0.1231)], [], [(0, 3, 2, 4, 5, 1), (6, 7, 11, 10, 8, 9), (9, 8, 21, 13), (8, 10, 23, 21), (7, 6, 14, 16), (10, 11, 18, 23), (11, 7, 16, 18), (15, 12, 20, 22, 19, 17), (12, 15, 14, 13), (16, 14, 15, 17), (18, 16, 17, 19), (13, 21, 20, 12), (22, 20, 21, 23), (19, 22, 23, 18), (6, 9, 13, 14)])
me_plane_011.use_remesh_preserve_volume = False
me_plane_011.use_remesh_preserve_attributes = False
me_plane_011.use_mirror_vertex_groups = False
me_plane_011.update()
me_plane_010 = bpy.data.meshes.new('Plane.010')
me_plane_010.from_pydata([(0.75, -1.3, -4.441e-15), (-0.75, -1.3, 4.441e-15), (0.75, 1.3, -4.441e-15), (1.5, -6.845e-15, -8.882e-15), (-0.75, 1.3, 4.441e-15), (-1.5, 6.845e-15, 8.882e-15), (0.75, -1.3, -4.441e-15), (-0.75, -1.3, 4.441e-15), (0.75, 1.3, -4.441e-15), (1.5, -6.845e-15, -8.882e-15), (-0.75, 1.3, 4.441e-15), (-1.5, 6.845e-15, 8.882e-15), (1.406, 4.098e-08, 0.2047), (1.5, 2.588e-08, 0.1231), (0.75, -1.3, 0.1231), (0.7028, -1.218, 0.2047), (-0.75, -1.3, 0.1231), (-0.7028, -1.218, 0.2047), (-1.5, 2.588e-08, 0.1231), (-1.406, 4.843e-08, 0.2047), (0.7028, 1.218, 0.2047), (0.75, 1.3, 0.1231), (-0.7028, 1.218, 0.2047), (-0.75, 1.3, 0.1231)], [], [(0, 3, 2, 4, 5, 1), (6, 7, 11, 10, 8, 9), (9, 8, 21, 13), (8, 10, 23, 21), (7, 6, 14, 16), (10, 11, 18, 23), (11, 7, 16, 18), (15, 12, 20, 22, 19, 17), (12, 15, 14, 13), (16, 14, 15, 17), (18, 16, 17, 19), (13, 21, 20, 12), (22, 20, 21, 23), (19, 22, 23, 18), (6, 9, 13, 14)])
me_plane_010.use_remesh_preserve_volume = False
me_plane_010.use_remesh_preserve_attributes = False
me_plane_010.use_mirror_vertex_groups = False
me_plane_010.update()
me_plane_009 = bpy.data.meshes.new('Plane.009')
me_plane_009.from_pydata([(0.75, -1.3, -4.441e-15), (-0.75, -1.3, 4.441e-15), (0.75, 1.3, -4.441e-15), (1.5, -6.845e-15, -8.882e-15), (-0.75, 1.3, 4.441e-15), (-1.5, 6.845e-15, 8.882e-15), (0.75, -1.3, -4.441e-15), (-0.75, -1.3, 4.441e-15), (0.75, 1.3, -4.441e-15), (1.5, -6.845e-15, -8.882e-15), (-0.75, 1.3, 4.441e-15), (-1.5, 6.845e-15, 8.882e-15), (1.406, 4.098e-08, 0.2047), (1.5, 2.588e-08, 0.1231), (0.75, -1.3, 0.1231), (0.7028, -1.218, 0.2047), (-0.75, -1.3, 0.1231), (-0.7028, -1.218, 0.2047), (-1.5, 2.588e-08, 0.1231), (-1.406, 4.843e-08, 0.2047), (0.7028, 1.218, 0.2047), (0.75, 1.3, 0.1231), (-0.7028, 1.218, 0.2047), (-0.75, 1.3, 0.1231)], [], [(0, 3, 2, 4, 5, 1), (6, 7, 11, 10, 8, 9), (9, 8, 21, 13), (8, 10, 23, 21), (7, 6, 14, 16), (10, 11, 18, 23), (11, 7, 16, 18), (15, 12, 20, 22, 19, 17), (12, 15, 14, 13), (16, 14, 15, 17), (18, 16, 17, 19), (13, 21, 20, 12), (22, 20, 21, 23), (19, 22, 23, 18), (6, 9, 13, 14)])
me_plane_009.use_remesh_preserve_volume = False
me_plane_009.use_remesh_preserve_attributes = False
me_plane_009.use_mirror_vertex_groups = False
me_plane_009.update()
me_plane_008 = bpy.data.meshes.new('Plane.008')
me_plane_008.from_pydata([(0.75, -1.3, -4.441e-15), (-0.75, -1.3, 4.441e-15), (0.75, 1.3, -4.441e-15), (1.5, -6.845e-15, -8.882e-15), (-0.75, 1.3, 4.441e-15), (-1.5, 6.845e-15, 8.882e-15), (0.75, -1.3, -4.441e-15), (-0.75, -1.3, 4.441e-15), (0.75, 1.3, -4.441e-15), (1.5, -6.845e-15, -8.882e-15), (-0.75, 1.3, 4.441e-15), (-1.5, 6.845e-15, 8.882e-15), (1.406, 4.098e-08, 0.2047), (1.5, 2.588e-08, 0.1231), (0.75, -1.3, 0.1231), (0.7028, -1.218, 0.2047), (-0.75, -1.3, 0.1231), (-0.7028, -1.218, 0.2047), (-1.5, 2.588e-08, 0.1231), (-1.406, 4.843e-08, 0.2047), (0.7028, 1.218, 0.2047), (0.75, 1.3, 0.1231), (-0.7028, 1.218, 0.2047), (-0.75, 1.3, 0.1231)], [], [(0, 3, 2, 4, 5, 1), (6, 7, 11, 10, 8, 9), (9, 8, 21, 13), (8, 10, 23, 21), (7, 6, 14, 16), (10, 11, 18, 23), (11, 7, 16, 18), (15, 12, 20, 22, 19, 17), (12, 15, 14, 13), (16, 14, 15, 17), (18, 16, 17, 19), (13, 21, 20, 12), (22, 20, 21, 23), (19, 22, 23, 18), (6, 9, 13, 14)])
me_plane_008.use_remesh_preserve_volume = False
me_plane_008.use_remesh_preserve_attributes = False
me_plane_008.use_mirror_vertex_groups = False
me_plane_008.update()
me_plane_007 = bpy.data.meshes.new('Plane.007')
me_plane_007.from_pydata([(0.75, -1.3, -4.441e-15), (-0.75, -1.3, 4.441e-15), (0.75, 1.3, -4.441e-15), (1.5, -6.845e-15, -8.882e-15), (-0.75, 1.3, 4.441e-15), (-1.5, 6.845e-15, 8.882e-15), (0.75, -1.3, -4.441e-15), (-0.75, -1.3, 4.441e-15), (0.75, 1.3, -4.441e-15), (1.5, -6.845e-15, -8.882e-15), (-0.75, 1.3, 4.441e-15), (-1.5, 6.845e-15, 8.882e-15), (1.406, 4.098e-08, 0.2047), (1.5, 2.588e-08, 0.1231), (0.75, -1.3, 0.1231), (0.7028, -1.218, 0.2047), (-0.75, -1.3, 0.1231), (-0.7028, -1.218, 0.2047), (-1.5, 2.588e-08, 0.1231), (-1.406, 4.843e-08, 0.2047), (0.7028, 1.218, 0.2047), (0.75, 1.3, 0.1231), (-0.7028, 1.218, 0.2047), (-0.75, 1.3, 0.1231)], [], [(0, 3, 2, 4, 5, 1), (6, 7, 11, 10, 8, 9), (9, 8, 21, 13), (8, 10, 23, 21), (7, 6, 14, 16), (10, 11, 18, 23), (11, 7, 16, 18), (15, 12, 20, 22, 19, 17), (12, 15, 14, 13), (16, 14, 15, 17), (18, 16, 17, 19), (13, 21, 20, 12), (22, 20, 21, 23), (19, 22, 23, 18), (6, 9, 13, 14)])
me_plane_007.use_remesh_preserve_volume = False
me_plane_007.use_remesh_preserve_attributes = False
me_plane_007.use_mirror_vertex_groups = False
me_plane_007.update()
me_plane_006 = bpy.data.meshes.new('Plane.006')
me_plane_006.from_pydata([(0.75, -1.3, -4.441e-15), (-0.75, -1.3, 4.441e-15), (0.75, 1.3, -4.441e-15), (1.5, -6.845e-15, -8.882e-15), (-0.75, 1.3, 4.441e-15), (-1.5, 6.845e-15, 8.882e-15), (0.75, -1.3, -4.441e-15), (-0.75, -1.3, 4.441e-15), (0.75, 1.3, -4.441e-15), (1.5, -6.845e-15, -8.882e-15), (-0.75, 1.3, 4.441e-15), (-1.5, 6.845e-15, 8.882e-15), (1.406, 4.098e-08, 0.2047), (1.5, 2.588e-08, 0.1231), (0.75, -1.3, 0.1231), (0.7028, -1.218, 0.2047), (-0.75, -1.3, 0.1231), (-0.7028, -1.218, 0.2047), (-1.5, 2.588e-08, 0.1231), (-1.406, 4.843e-08, 0.2047), (0.7028, 1.218, 0.2047), (0.75, 1.3, 0.1231), (-0.7028, 1.218, 0.2047), (-0.75, 1.3, 0.1231)], [], [(0, 3, 2, 4, 5, 1), (6, 7, 11, 10, 8, 9), (9, 8, 21, 13), (8, 10, 23, 21), (7, 6, 14, 16), (10, 11, 18, 23), (11, 7, 16, 18), (15, 12, 20, 22, 19, 17), (12, 15, 14, 13), (16, 14, 15, 17), (18, 16, 17, 19), (13, 21, 20, 12), (22, 20, 21, 23), (19, 22, 23, 18), (6, 9, 13, 14)])
me_plane_006.use_remesh_preserve_volume = False
me_plane_006.use_remesh_preserve_attributes = False
me_plane_006.use_mirror_vertex_groups = False
me_plane_006.update()
me_plane_005 = bpy.data.meshes.new('Plane.005')
me_plane_005.from_pydata([(0.75, -1.3, -4.441e-15), (-0.75, -1.3, 4.441e-15), (0.75, 1.3, -4.441e-15), (1.5, -6.845e-15, -8.882e-15), (-0.75, 1.3, 4.441e-15), (-1.5, 6.845e-15, 8.882e-15), (0.75, -1.3, -4.441e-15), (-0.75, -1.3, 4.441e-15), (0.75, 1.3, -4.441e-15), (1.5, -6.845e-15, -8.882e-15), (-0.75, 1.3, 4.441e-15), (-1.5, 6.845e-15, 8.882e-15), (1.406, 4.098e-08, 0.2047), (1.5, 2.588e-08, 0.1231), (0.75, -1.3, 0.1231), (0.7028, -1.218, 0.2047), (-0.75, -1.3, 0.1231), (-0.7028, -1.218, 0.2047), (-1.5, 2.588e-08, 0.1231), (-1.406, 4.843e-08, 0.2047), (0.7028, 1.218, 0.2047), (0.75, 1.3, 0.1231), (-0.7028, 1.218, 0.2047), (-0.75, 1.3, 0.1231)], [], [(0, 3, 2, 4, 5, 1), (6, 7, 11, 10, 8, 9), (9, 8, 21, 13), (8, 10, 23, 21), (7, 6, 14, 16), (10, 11, 18, 23), (11, 7, 16, 18), (15, 12, 20, 22, 19, 17), (12, 15, 14, 13), (16, 14, 15, 17), (18, 16, 17, 19), (13, 21, 20, 12), (22, 20, 21, 23), (19, 22, 23, 18), (6, 9, 13, 14)])
me_plane_005.use_remesh_preserve_volume = False
me_plane_005.use_remesh_preserve_attributes = False
me_plane_005.use_mirror_vertex_groups = False
me_plane_005.update()
me_plane_004 = bpy.data.meshes.new('Plane.004')
me_plane_004.from_pydata([(0.75, -1.3, -4.441e-15), (-0.75, -1.3, 4.441e-15), (0.75, 1.3, -4.441e-15), (1.5, -6.845e-15, -8.882e-15), (-0.75, 1.3, 4.441e-15), (-1.5, 6.845e-15, 8.882e-15), (0.75, -1.3, -4.441e-15), (-0.75, -1.3, 4.441e-15), (0.75, 1.3, -4.441e-15), (1.5, -6.845e-15, -8.882e-15), (-0.75, 1.3, 4.441e-15), (-1.5, 6.845e-15, 8.882e-15), (1.406, 4.098e-08, 0.2047), (1.5, 2.588e-08, 0.1231), (0.75, -1.3, 0.1231), (0.7028, -1.218, 0.2047), (-0.75, -1.3, 0.1231), (-0.7028, -1.218, 0.2047), (-1.5, 2.588e-08, 0.1231), (-1.406, 4.843e-08, 0.2047), (0.7028, 1.218, 0.2047), (0.75, 1.3, 0.1231), (-0.7028, 1.218, 0.2047), (-0.75, 1.3, 0.1231)], [], [(0, 3, 2, 4, 5, 1), (6, 7, 11, 10, 8, 9), (9, 8, 21, 13), (8, 10, 23, 21), (7, 6, 14, 16), (10, 11, 18, 23), (11, 7, 16, 18), (15, 12, 20, 22, 19, 17), (12, 15, 14, 13), (16, 14, 15, 17), (18, 16, 17, 19), (13, 21, 20, 12), (22, 20, 21, 23), (19, 22, 23, 18), (6, 9, 13, 14)])
me_plane_004.use_remesh_preserve_volume = False
me_plane_004.use_remesh_preserve_attributes = False
me_plane_004.use_mirror_vertex_groups = False
me_plane_004.update()
me_plane_003 = bpy.data.meshes.new('Plane.003')
me_plane_003.from_pydata([(0.75, -1.3, -4.441e-15), (-0.75, -1.3, 4.441e-15), (0.75, 1.3, -4.441e-15), (1.5, -6.845e-15, -8.882e-15), (-0.75, 1.3, 4.441e-15), (-1.5, 6.845e-15, 8.882e-15), (0.75, -1.3, -4.441e-15), (-0.75, -1.3, 4.441e-15), (0.75, 1.3, -4.441e-15), (1.5, -6.845e-15, -8.882e-15), (-0.75, 1.3, 4.441e-15), (-1.5, 6.845e-15, 8.882e-15), (1.406, 4.098e-08, 0.2047), (1.5, 2.588e-08, 0.1231), (0.75, -1.3, 0.1231), (0.7028, -1.218, 0.2047), (-0.75, -1.3, 0.1231), (-0.7028, -1.218, 0.2047), (-1.5, 2.588e-08, 0.1231), (-1.406, 4.843e-08, 0.2047), (0.7028, 1.218, 0.2047), (0.75, 1.3, 0.1231), (-0.7028, 1.218, 0.2047), (-0.75, 1.3, 0.1231)], [], [(0, 3, 2, 4, 5, 1), (6, 7, 11, 10, 8, 9), (9, 8, 21, 13), (8, 10, 23, 21), (7, 6, 14, 16), (10, 11, 18, 23), (11, 7, 16, 18), (15, 12, 20, 22, 19, 17), (12, 15, 14, 13), (16, 14, 15, 17), (18, 16, 17, 19), (13, 21, 20, 12), (22, 20, 21, 23), (19, 22, 23, 18), (6, 9, 13, 14)])
me_plane_003.use_remesh_preserve_volume = False
me_plane_003.use_remesh_preserve_attributes = False
me_plane_003.use_mirror_vertex_groups = False
me_plane_003.update()

# ---- objects
ob_plane_023 = bpy.data.objects.new('Plane.023', me_plane_057)
ob_plane_052 = bpy.data.objects.new('Plane.052', me_plane_055)
ob_plane_050 = bpy.data.objects.new('Plane.050', me_plane_053)
ob_plane_049 = bpy.data.objects.new('Plane.049', me_plane_052)
ob_plane_048 = bpy.data.objects.new('Plane.048', me_plane_051)
ob_plane_047 = bpy.data.objects.new('Plane.047', me_plane_050)
ob_plane_045 = bpy.data.objects.new('Plane.045', me_plane_048)
ob_plane_044 = bpy.data.objects.new('Plane.044', me_plane_047)
ob_plane_043 = bpy.data.objects.new('Plane.043', me_plane_046)
ob_plane_042 = bpy.data.objects.new('Plane.042', me_plane_045)
ob_plane_041 = bpy.data.objects.new('Plane.041', me_plane_044)
ob_plane_040 = bpy.data.objects.new('Plane.040', me_plane_043)
ob_plane_039 = bpy.data.objects.new('Plane.039', me_plane_042)
ob_plane_038 = bpy.data.objects.new('Plane.038', me_plane_041)
ob_plane_036 = bpy.data.objects.new('Plane.036', me_plane_039)
ob_plane_035 = bpy.data.objects.new('Plane.035', me_plane_038)
ob_plane_034 = bpy.data.objects.new('Plane.034', me_plane_037)
ob_plane_033 = bpy.data.objects.new('Plane.033', me_plane_036)
ob_plane_031 = bpy.data.objects.new('Plane.031', me_plane_034)
ob_plane_028 = bpy.data.objects.new('Plane.028', me_plane_031)
ob_plane_027 = bpy.data.objects.new('Plane.027', me_plane_030)
ob_plane_026 = bpy.data.objects.new('Plane.026', me_plane_029)
ob_plane_025 = bpy.data.objects.new('Plane.025', me_plane_028)
ob_plane_022 = bpy.data.objects.new('Plane.022', me_plane_025)
ob_plane_021 = bpy.data.objects.new('Plane.021', me_plane_024)
ob_plane_020 = bpy.data.objects.new('Plane.020', me_plane_023)
ob_plane_019 = bpy.data.objects.new('Plane.019', me_plane_022)
ob_plane_018 = bpy.data.objects.new('Plane.018', me_plane_021)
ob_plane_017 = bpy.data.objects.new('Plane.017', me_plane_020)
ob_plane_016 = bpy.data.objects.new('Plane.016', me_plane_019)
ob_plane_015 = bpy.data.objects.new('Plane.015', me_plane_018)
ob_plane_014 = bpy.data.objects.new('Plane.014', me_plane_017)
ob_plane_013 = bpy.data.objects.new('Plane.013', me_plane_016)
ob_plane_012 = bpy.data.objects.new('Plane.012', me_plane_015)
ob_plane_011 = bpy.data.objects.new('Plane.011', me_plane_014)
ob_plane_010 = bpy.data.objects.new('Plane.010', me_plane_013)
ob_plane_009 = bpy.data.objects.new('Plane.009', me_plane_012)
ob_plane_008 = bpy.data.objects.new('Plane.008', me_plane_011)
ob_plane_007 = bpy.data.objects.new('Plane.007', me_plane_010)
ob_plane_006 = bpy.data.objects.new('Plane.006', me_plane_009)
ob_plane_005 = bpy.data.objects.new('Plane.005', me_plane_008)
ob_plane_004 = bpy.data.objects.new('Plane.004', me_plane_007)
ob_plane_003 = bpy.data.objects.new('Plane.003', me_plane_006)
ob_plane_002 = bpy.data.objects.new('Plane.002', me_plane_005)
ob_plane_001 = bpy.data.objects.new('Plane.001', me_plane_004)
ob_plane = bpy.data.objects.new('Plane', me_plane_003)

# ---- transforms, parenting, visibility, modifiers, constraints
ob_plane_023.location = (10.01, -6.269, 1.31e-08)
ob_plane_023.scale = (14.42, -8.119, 2.244)
ob_plane_023.lineart.crease_threshold = 0.0
ob_plane_052.location = (12.47, -1.026, 0.0)
ob_plane_052.rotation_euler = (3.142, -3.142, -3.142)
ob_plane_052.lineart.crease_threshold = 0.0
ob_plane_050.location = (12.49, -3.817, 0.0)
ob_plane_050.rotation_euler = (3.142, -3.142, -3.142)
ob_plane_050.lineart.crease_threshold = 0.0
ob_plane_049.location = (14.84, 0.3144, 0.0)
ob_plane_049.rotation_euler = (3.142, -3.142, -3.142)
ob_plane_049.lineart.crease_threshold = 0.0
ob_plane_048.location = (14.81, -2.354, 0.0)
ob_plane_048.rotation_euler = (3.142, -3.142, -3.142)
ob_plane_048.lineart.crease_threshold = 0.0
ob_plane_047.location = (14.98, -5.26, 0.0)
ob_plane_047.rotation_euler = (3.142, -3.142, -3.142)
ob_plane_047.lineart.crease_threshold = 0.0
ob_plane_045.location = (12.42, -6.66, 0.0)
ob_plane_045.rotation_euler = (3.142, -3.142, -3.142)
ob_plane_045.lineart.crease_threshold = 0.0
ob_plane_044.location = (17.33, -3.618, 0.0)
ob_plane_044.rotation_euler = (3.142, -3.142, -3.142)
ob_plane_044.lineart.crease_threshold = 0.0
ob_plane_043.location = (17.33, -0.9645, 0.0)
ob_plane_043.rotation_euler = (3.142, -3.142, -3.142)
ob_plane_043.lineart.crease_threshold = 0.0
ob_plane_042.location = (14.98, -8.04, 0.0)
ob_plane_042.rotation_euler = (3.142, -3.142, -3.142)
ob_plane_042.lineart.crease_threshold = 0.0
ob_plane_041.location = (17.49, -6.523, 0.0)
ob_plane_041.rotation_euler = (3.142, -3.142, -3.142)
ob_plane_041.lineart.crease_threshold = 0.0
ob_plane_040.location = (20.06, -4.78, 0.0)
ob_plane_040.rotation_euler = (3.142, -3.142, -3.142)
ob_plane_040.lineart.crease_threshold = 0.0
ob_plane_039.location = (19.98, -2.304, 0.0)
ob_plane_039.rotation_euler = (3.142, -3.142, -3.142)
ob_plane_039.lineart.crease_threshold = 0.0
ob_plane_038.location = (20.14, 0.4707, 0.0)
ob_plane_038.rotation_euler = (3.142, -3.142, -3.142)
ob_plane_038.lineart.crease_threshold = 0.0
ob_plane_036.location = (12.48, -9.404, 0.0)
ob_plane_036.rotation_euler = (3.142, -3.142, -3.142)
ob_plane_036.lineart.crease_threshold = 0.0
ob_plane_035.location = (14.98, -10.79, 0.0)
ob_plane_035.rotation_euler = (3.142, -3.142, -3.142)
ob_plane_035.lineart.crease_threshold = 0.0
ob_plane_034.location = (17.51, -9.354, 0.0)
ob_plane_034.rotation_euler = (3.142, -3.142, -3.142)
ob_plane_034.lineart.crease_threshold = 0.0
ob_plane_033.location = (20.09, -7.837, 0.0)
ob_plane_033.rotation_euler = (3.142, -3.142, -3.142)
ob_plane_033.lineart.crease_threshold = 0.0
ob_plane_031.location = (12.51, -12.21, 0.0)
ob_plane_031.rotation_euler = (3.142, -3.142, -3.142)
ob_plane_031.lineart.crease_threshold = 0.0
ob_plane_028.location = (17.51, -12.34, 0.0)
ob_plane_028.rotation_euler = (3.142, -3.142, -3.142)
ob_plane_028.lineart.crease_threshold = 0.0
ob_plane_027.location = (20.08, -10.76, 0.0)
ob_plane_027.rotation_euler = (3.142, -3.142, -3.142)
ob_plane_027.lineart.crease_threshold = 0.0
ob_plane_026.location = (9.914, -11.08, 0.0)
ob_plane_026.rotation_euler = (3.142, -3.142, -3.142)
ob_plane_026.lineart.crease_threshold = 0.0
ob_plane_025.location = (7.346, -12.65, 0.0)
ob_plane_025.rotation_euler = (3.142, -3.142, -3.142)
ob_plane_025.lineart.crease_threshold = 0.0
ob_plane_022.location = (2.343, -12.52, 0.0)
ob_plane_022.rotation_euler = (3.142, -3.142, -3.142)
ob_plane_022.lineart.crease_threshold = 0.0
ob_plane_021.location = (-0.1835, -11.26, 0.0)
ob_plane_021.rotation_euler = (3.142, -3.142, -3.142)
ob_plane_021.lineart.crease_threshold = 0.0
ob_plane_020.location = (9.924, -8.152, 0.0)
ob_plane_020.rotation_euler = (3.142, -3.142, -3.142)
ob_plane_020.lineart.crease_threshold = 0.0
ob_plane_019.location = (7.346, -9.668, 0.0)
ob_plane_019.rotation_euler = (3.142, -3.142, -3.142)
ob_plane_019.lineart.crease_threshold = 0.0
ob_plane_018.location = (4.82, -11.11, 0.0)
ob_plane_018.rotation_euler = (3.142, -3.142, -3.142)
ob_plane_018.lineart.crease_threshold = 0.0
ob_plane_017.location = (2.318, -9.718, 0.0)
ob_plane_017.rotation_euler = (3.142, -3.142, -3.142)
ob_plane_017.lineart.crease_threshold = 0.0
ob_plane_016.location = (-0.133, -8.455, 0.0)
ob_plane_016.rotation_euler = (3.142, -3.142, -3.142)
ob_plane_016.lineart.crease_threshold = 0.0
ob_plane_015.location = (9.767, 0.217, 0.0)
ob_plane_015.rotation_euler = (3.142, -3.142, -3.142)
ob_plane_015.lineart.crease_threshold = 0.0
ob_plane_014.location = (9.873, -2.557, 0.0)
ob_plane_014.rotation_euler = (3.142, -3.142, -3.142)
ob_plane_014.lineart.crease_threshold = 0.0
ob_plane_013.location = (9.838, -5.307, 0.0)
ob_plane_013.rotation_euler = (3.142, -3.142, -3.142)
ob_plane_013.lineart.crease_threshold = 0.0
ob_plane_012.location = (7.321, -6.838, 0.0)
ob_plane_012.rotation_euler = (3.142, -3.142, -3.142)
ob_plane_012.lineart.crease_threshold = 0.0
ob_plane_011.location = (4.82, -8.354, 0.0)
ob_plane_011.rotation_euler = (3.142, -3.142, -3.142)
ob_plane_011.lineart.crease_threshold = 0.0
ob_plane_010.location = (7.2, -1.309, 0.0)
ob_plane_010.rotation_euler = (3.142, -3.142, -3.142)
ob_plane_010.lineart.crease_threshold = 0.0
ob_plane_009.location = (7.17, -3.993, 0.0)
ob_plane_009.rotation_euler = (3.142, -3.142, -3.142)
ob_plane_009.lineart.crease_threshold = 0.0
ob_plane_008.location = (2.343, -6.914, 0.0)
ob_plane_008.rotation_euler = (3.142, -3.142, -3.142)
ob_plane_008.lineart.crease_threshold = 0.0
ob_plane_007.location = (-0.08242, -5.6, 0.0)
ob_plane_007.rotation_euler = (3.142, -3.142, -3.142)
ob_plane_007.lineart.crease_threshold = 0.0
ob_plane_006.location = (4.82, -5.574, 0.0)
ob_plane_006.rotation_euler = (3.142, -3.142, -3.142)
ob_plane_006.lineart.crease_threshold = 0.0
ob_plane_005.location = (4.643, -2.669, 0.0)
ob_plane_005.rotation_euler = (3.142, -3.142, -3.142)
ob_plane_005.lineart.crease_threshold = 0.0
ob_plane_004.location = (4.74, 0.09096, 0.0)
ob_plane_004.rotation_euler = (3.142, -3.142, -3.142)
ob_plane_004.lineart.crease_threshold = 0.0
ob_plane_003.location = (2.388, -4.131, 0.0)
ob_plane_003.rotation_euler = (3.142, -3.142, -3.142)
ob_plane_003.lineart.crease_threshold = 0.0
ob_plane_002.location = (-0.04874, -2.742, 0.0)
ob_plane_002.rotation_euler = (3.142, -3.142, -3.142)
ob_plane_002.lineart.crease_threshold = 0.0
ob_plane_001.location = (2.303, -1.34, 0.0)
ob_plane_001.rotation_euler = (3.142, -3.142, -3.142)
ob_plane_001.lineart.crease_threshold = 0.0
ob_plane.location = (-0.1213, 0.09096, 0.0)
ob_plane.rotation_euler = (3.142, -3.142, -3.142)
ob_plane.lineart.crease_threshold = 0.0

# ---- collection membership
col_collection_1.objects.link(ob_plane_023)
col_collection_1.objects.link(ob_plane_052)
col_collection_1.objects.link(ob_plane_050)
col_collection_1.objects.link(ob_plane_049)
col_collection_1.objects.link(ob_plane_048)
col_collection_1.objects.link(ob_plane_047)
col_collection_1.objects.link(ob_plane_045)
col_collection_1.objects.link(ob_plane_044)
col_collection_1.objects.link(ob_plane_043)
col_collection_1.objects.link(ob_plane_042)
col_collection_1.objects.link(ob_plane_041)
col_collection_1.objects.link(ob_plane_040)
col_collection_1.objects.link(ob_plane_039)
col_collection_1.objects.link(ob_plane_038)
col_collection_1.objects.link(ob_plane_036)
col_collection_1.objects.link(ob_plane_035)
col_collection_1.objects.link(ob_plane_034)
col_collection_1.objects.link(ob_plane_033)
col_collection_1.objects.link(ob_plane_031)
col_collection_1.objects.link(ob_plane_028)
col_collection_1.objects.link(ob_plane_027)
col_collection_1.objects.link(ob_plane_026)
col_collection_1.objects.link(ob_plane_025)
col_collection_1.objects.link(ob_plane_022)
col_collection_1.objects.link(ob_plane_021)
col_collection_1.objects.link(ob_plane_020)
col_collection_1.objects.link(ob_plane_019)
col_collection_1.objects.link(ob_plane_018)
col_collection_1.objects.link(ob_plane_017)
col_collection_1.objects.link(ob_plane_016)
col_collection_1.objects.link(ob_plane_015)
col_collection_1.objects.link(ob_plane_014)
col_collection_1.objects.link(ob_plane_013)
col_collection_1.objects.link(ob_plane_012)
col_collection_1.objects.link(ob_plane_011)
col_collection_1.objects.link(ob_plane_010)
col_collection_1.objects.link(ob_plane_009)
col_collection_1.objects.link(ob_plane_008)
col_collection_1.objects.link(ob_plane_007)
col_collection_1.objects.link(ob_plane_006)
col_collection_1.objects.link(ob_plane_005)
col_collection_1.objects.link(ob_plane_004)
col_collection_1.objects.link(ob_plane_003)
col_collection_1.objects.link(ob_plane_002)
col_collection_1.objects.link(ob_plane_001)
col_collection_1.objects.link(ob_plane)

# ---- scene / render settings (as saved in the file)
scene.frame_start = 1; scene.frame_end = 250; scene.frame_set(1)
scene.render.engine = 'BLENDER_EEVEE_NEXT'
scene.render.resolution_percentage = 50
scene.render.dither_intensity = 0.0
scene.cycles.use_denoising = False
scene.cycles.samples = 10
scene.cycles.sampling_pattern = 'TABULATED_SOBOL'
scene.cycles.light_sampling_threshold = 0.0
scene.cycles.use_adaptive_sampling = False
scene.cycles.use_light_tree = False
scene.cycles.blur_glossy = 0.0
scene.cycles.pixel_filter_type = 'GAUSSIAN'
scene.cycles.sample_clamp_indirect = 0.0
scene.view_settings.view_transform = 'Standard'
bpy.context.view_layer.update()

# ---- added for rendering (the .blend has no active camera and no usable light): camera, sun
cam_auto = bpy.data.cameras.new('AutoCamera')
cam_auto.lens = 50.0
cam_auto.sensor_width = 36.0
cam_auto.clip_end = 1000.0
ob_auto_camera = bpy.data.objects.new('AutoCamera', cam_auto)
scene.collection.objects.link(ob_auto_camera)
ob_auto_camera.location = (40.6339, -43.0167, 24.6007)
ob_auto_camera.rotation_euler = (1.09748, -7.21219e-08, 0.694738)
scene.camera = ob_auto_camera
light_auto_sun = bpy.data.lights.new('AutoSun', 'SUN')
light_auto_sun.energy = 3.0
light_auto_sun.angle = 0.0523599
ob_auto_sun = bpy.data.objects.new('AutoSun', light_auto_sun)
scene.collection.objects.link(ob_auto_sun)
ob_auto_sun.rotation_euler = (0.872665, 0.174533, 0.523599)
bpy.context.view_layer.update()
